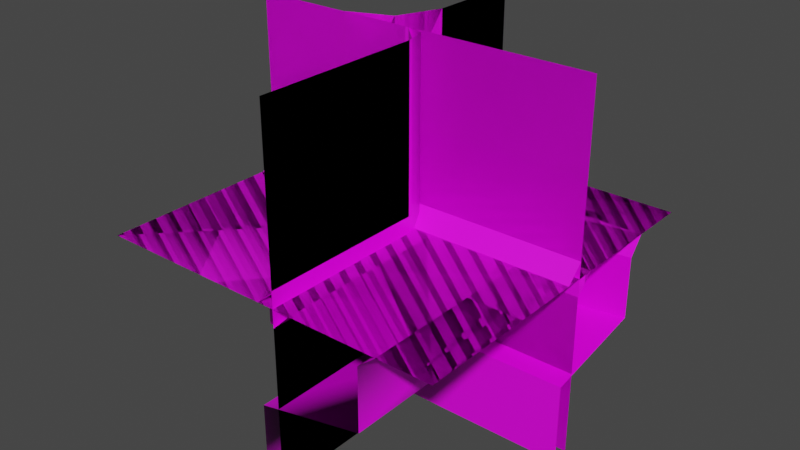 # Source: tiles.blend  (saved by Blender 2.90.8; exported with 4.5.12 LTS)
import bpy
from mathutils import Matrix  # noqa: F401  (used for matrix-valued properties, if any)

bpy.ops.wm.read_factory_settings(use_empty=True)
scene = bpy.context.scene
scene.name = 'Scene'

# ---- collections
col_cliff = bpy.data.collections.new('Cliff'); scene.collection.children.link(col_cliff)
col_beach = bpy.data.collections.new('Beach'); scene.collection.children.link(col_beach)
col_connections = bpy.data.collections.new('Connections'); scene.collection.children.link(col_connections)

# ---- images (referenced by path relative to the original .blend; pixels are not part of the script)
import os
ASSET_DIR = os.environ.get("B2B_ASSET_DIR", "")  # directory of the original .blend (textures are referenced by path, not embedded)
HERE = os.path.dirname(os.path.abspath(__file__))  # packed textures are extracted next to this script under _unpacked/

def load_image(name, relpath, width, height, colorspace="sRGB"):
    """Load a texture the original file referenced (path relative to the .blend, or extracted next to this script)."""
    p = next((c for c in (os.path.join(HERE, relpath), os.path.join(ASSET_DIR, relpath)) if relpath and os.path.exists(c)), "")
    if p:
        img = bpy.data.images.load(p, check_existing=True)
        img.name = name
    else:  # same state as the original file: an image datablock whose file is absent (Cycles renders it pink)
        img = bpy.data.images.new(name, width, height)
        img.source = "FILE"
        img.filepath = "//" + (relpath or name)
    img.colorspace_settings.name = colorspace
    return img
img_palette_png = load_image('palette.png', 'palette.png', 1024, 1024, 'sRGB')
img_palette_png_008 = load_image('palette.png.008', 'palette.png', 1024, 1024, 'sRGB')
img_palette_png_010 = load_image('palette.png.010', 'palette.png', 1024, 1024, 'sRGB')
img_palette_png_011 = load_image('palette.png.011', 'palette.png', 1024, 1024, 'sRGB')
img_palette_png_013 = load_image('palette.png.013', 'palette.png', 1024, 1024, 'sRGB')
img_palette_png_012 = load_image('palette.png.012', 'palette.png', 1024, 1024, 'sRGB')
img_palette_png_016 = load_image('palette.png.016', 'palette.png', 1024, 1024, 'sRGB')
img_palette_png_017 = load_image('palette.png.017', 'palette.png', 1024, 1024, 'sRGB')
img_palette_png_020 = load_image('palette.png.020', 'palette.png', 1024, 1024, 'sRGB')
img_palette_png_021 = load_image('palette.png.021', 'palette.png', 1024, 1024, 'sRGB')
img_palette_png_019 = load_image('palette.png.019', 'palette.png', 1024, 1024, 'sRGB')
img_palette_png_018 = load_image('palette.png.018', 'palette.png', 1024, 1024, 'sRGB')
img_palette_png_001 = load_image('palette.png.001', 'palette.png', 1024, 1024, 'sRGB')
img_palette_png_002 = load_image('palette.png.002', 'palette.png', 1024, 1024, 'sRGB')
img_palette_png_003 = load_image('palette.png.003', 'palette.png', 1024, 1024, 'sRGB')
img_palette_png_004 = load_image('palette.png.004', 'palette.png', 1024, 1024, 'sRGB')
img_palette_png_005 = load_image('palette.png.005', 'palette.png', 1024, 1024, 'sRGB')
img_palette_png_007 = load_image('palette.png.007', 'palette.png', 1024, 1024, 'sRGB')
img_palette_png_006 = load_image('palette.png.006', 'palette.png', 1024, 1024, 'sRGB')

# ---- materials (node trees are filled in below, after node groups)
mat_material_001 = bpy.data.materials.new('Material.001')
mat_material_001.use_transparent_shadow = False
mat_material_002 = bpy.data.materials.new('Material.002')
mat_material_002.use_transparent_shadow = False
mat_material_004 = bpy.data.materials.new('Material.004')
mat_material_004.use_transparent_shadow = False
mat_material_005 = bpy.data.materials.new('Material.005')
mat_material_005.use_transparent_shadow = False
mat_material_012 = bpy.data.materials.new('Material.012')
mat_material_012.use_transparent_shadow = False
mat_material_014 = bpy.data.materials.new('Material.014')
mat_material_014.use_transparent_shadow = False
mat_material_015 = bpy.data.materials.new('Material.015')
mat_material_015.use_transparent_shadow = False
mat_material_017 = bpy.data.materials.new('Material.017')
mat_material_017.use_transparent_shadow = False
mat_material_016 = bpy.data.materials.new('Material.016')
mat_material_016.use_transparent_shadow = False
mat_material_020 = bpy.data.materials.new('Material.020')
mat_material_020.use_transparent_shadow = False
mat_material_021 = bpy.data.materials.new('Material.021')
mat_material_021.use_transparent_shadow = False
mat_material_024 = bpy.data.materials.new('Material.024')
mat_material_024.use_transparent_shadow = False
mat_material_025 = bpy.data.materials.new('Material.025')
mat_material_025.use_transparent_shadow = False
mat_material_023 = bpy.data.materials.new('Material.023')
mat_material_023.use_transparent_shadow = False
mat_material_022 = bpy.data.materials.new('Material.022')
mat_material_022.use_transparent_shadow = False
mat_material_003 = bpy.data.materials.new('Material.003')
mat_material_003.use_transparent_shadow = False
mat_material_006 = bpy.data.materials.new('Material.006')
mat_material_006.use_transparent_shadow = False
mat_material_007 = bpy.data.materials.new('Material.007')
mat_material_007.use_transparent_shadow = False
mat_material_008 = bpy.data.materials.new('Material.008')
mat_material_008.use_transparent_shadow = False
mat_material_009 = bpy.data.materials.new('Material.009')
mat_material_009.use_transparent_shadow = False
mat_material_011 = bpy.data.materials.new('Material.011')
mat_material_011.use_transparent_shadow = False
mat_material_010 = bpy.data.materials.new('Material.010')
mat_material_010.use_transparent_shadow = False

# ---- material node trees
mat_material_001.use_nodes = True; mat_material_001.node_tree.nodes.clear()
_N = mat_material_001.node_tree.nodes; _L = mat_material_001.node_tree.links
n0 = _N.new('ShaderNodeOutputMaterial'); n0.name = 'Material Output'; n0.location = (300, 300)
n1 = _N.new('ShaderNodeBsdfPrincipled'); n1.name = 'Principled BSDF'; n1.location = (-28, 413)
n1.distribution = 'GGX'
n1.subsurface_method = 'BURLEY'
n1.inputs[3].default_value = 1.45
n1.inputs[27].default_value = (0.0, 0.0, 0.0, 1.0)
n1.inputs[28].default_value = 1.0
n2 = _N.new('ShaderNodeTexImage'); n2.name = 'Image Texture'; n2.location = (-362, 383)
n2.image = img_palette_png
_L.new(n1.outputs[0], n0.inputs[0])
_L.new(n2.outputs[0], n1.inputs[0])
n0.is_active_output = True
mat_material_002.use_nodes = True; mat_material_002.node_tree.nodes.clear()
_N = mat_material_002.node_tree.nodes; _L = mat_material_002.node_tree.links
n0 = _N.new('ShaderNodeBsdfPrincipled'); n0.name = 'Principled BSDF'; n0.location = (10, 300)
n0.distribution = 'GGX'
n0.subsurface_method = 'BURLEY'
n0.inputs[2].default_value = 0.4
n0.inputs[3].default_value = 1.45
n0.inputs[27].default_value = (0.0, 0.0, 0.0, 1.0)
n0.inputs[28].default_value = 1.0
n1 = _N.new('ShaderNodeOutputMaterial'); n1.name = 'Material Output'; n1.location = (300, 300)
n2 = _N.new('ShaderNodeTexImage'); n2.name = 'Image Texture'; n2.location = (-275, 299)
n2.image = img_palette_png
_L.new(n0.outputs[0], n1.inputs[0])
_L.new(n2.outputs[0], n0.inputs[0])
n1.is_active_output = True
mat_material_004.use_nodes = True; mat_material_004.node_tree.nodes.clear()
_N = mat_material_004.node_tree.nodes; _L = mat_material_004.node_tree.links
n0 = _N.new('ShaderNodeBsdfPrincipled'); n0.name = 'Principled BSDF'; n0.location = (10, 300)
n0.distribution = 'GGX'
n0.subsurface_method = 'BURLEY'
n0.inputs[2].default_value = 0.4
n0.inputs[3].default_value = 1.45
n0.inputs[27].default_value = (0.0, 0.0, 0.0, 1.0)
n0.inputs[28].default_value = 1.0
n1 = _N.new('ShaderNodeOutputMaterial'); n1.name = 'Material Output'; n1.location = (300, 300)
n2 = _N.new('ShaderNodeTexImage'); n2.name = 'Image Texture'; n2.location = (-297, 294)
n2.image = img_palette_png
_L.new(n0.outputs[0], n1.inputs[0])
_L.new(n2.outputs[0], n0.inputs[0])
n1.is_active_output = True
mat_material_005.use_nodes = True; mat_material_005.node_tree.nodes.clear()
_N = mat_material_005.node_tree.nodes; _L = mat_material_005.node_tree.links
n0 = _N.new('ShaderNodeBsdfPrincipled'); n0.name = 'Principled BSDF'; n0.location = (10, 300)
n0.distribution = 'GGX'
n0.subsurface_method = 'BURLEY'
n0.inputs[2].default_value = 0.4
n0.inputs[3].default_value = 1.45
n0.inputs[27].default_value = (0.0, 0.0, 0.0, 1.0)
n0.inputs[28].default_value = 1.0
n1 = _N.new('ShaderNodeOutputMaterial'); n1.name = 'Material Output'; n1.location = (300, 300)
n2 = _N.new('ShaderNodeTexImage'); n2.name = 'Image Texture'; n2.location = (-312, 330)
n2.image = img_palette_png
_L.new(n0.outputs[0], n1.inputs[0])
_L.new(n2.outputs[0], n0.inputs[0])
n1.is_active_output = True
mat_material_012.use_nodes = True; mat_material_012.node_tree.nodes.clear()
_N = mat_material_012.node_tree.nodes; _L = mat_material_012.node_tree.links
n0 = _N.new('ShaderNodeBsdfPrincipled'); n0.name = 'Principled BSDF'; n0.location = (10, 300)
n0.distribution = 'GGX'
n0.subsurface_method = 'BURLEY'
n0.inputs[2].default_value = 0.4
n0.inputs[3].default_value = 1.45
n0.inputs[27].default_value = (0.0, 0.0, 0.0, 1.0)
n0.inputs[28].default_value = 1.0
n1 = _N.new('ShaderNodeOutputMaterial'); n1.name = 'Material Output'; n1.location = (300, 300)
n2 = _N.new('ShaderNodeTexImage'); n2.name = 'Image Texture'; n2.location = (-275, 299)
n2.image = img_palette_png_008
_L.new(n0.outputs[0], n1.inputs[0])
_L.new(n2.outputs[0], n0.inputs[0])
n1.is_active_output = True
mat_material_014.use_nodes = True; mat_material_014.node_tree.nodes.clear()
_N = mat_material_014.node_tree.nodes; _L = mat_material_014.node_tree.links
n0 = _N.new('ShaderNodeBsdfPrincipled'); n0.name = 'Principled BSDF'; n0.location = (10, 300)
n0.distribution = 'GGX'
n0.subsurface_method = 'BURLEY'
n0.inputs[2].default_value = 0.4
n0.inputs[3].default_value = 1.45
n0.inputs[27].default_value = (0.0, 0.0, 0.0, 1.0)
n0.inputs[28].default_value = 1.0
n1 = _N.new('ShaderNodeOutputMaterial'); n1.name = 'Material Output'; n1.location = (300, 300)
n2 = _N.new('ShaderNodeTexImage'); n2.name = 'Image Texture'; n2.location = (-312, 330)
n2.image = img_palette_png_010
_L.new(n0.outputs[0], n1.inputs[0])
_L.new(n2.outputs[0], n0.inputs[0])
n1.is_active_output = True
mat_material_015.use_nodes = True; mat_material_015.node_tree.nodes.clear()
_N = mat_material_015.node_tree.nodes; _L = mat_material_015.node_tree.links
n0 = _N.new('ShaderNodeBsdfPrincipled'); n0.name = 'Principled BSDF'; n0.location = (10, 300)
n0.distribution = 'GGX'
n0.subsurface_method = 'BURLEY'
n0.inputs[2].default_value = 0.4
n0.inputs[3].default_value = 1.45
n0.inputs[27].default_value = (0.0, 0.0, 0.0, 1.0)
n0.inputs[28].default_value = 1.0
n1 = _N.new('ShaderNodeOutputMaterial'); n1.name = 'Material Output'; n1.location = (300, 300)
n2 = _N.new('ShaderNodeTexImage'); n2.name = 'Image Texture'; n2.location = (-297, 294)
n2.image = img_palette_png_011
_L.new(n0.outputs[0], n1.inputs[0])
_L.new(n2.outputs[0], n0.inputs[0])
n1.is_active_output = True
mat_material_017.use_nodes = True; mat_material_017.node_tree.nodes.clear()
_N = mat_material_017.node_tree.nodes; _L = mat_material_017.node_tree.links
n0 = _N.new('ShaderNodeOutputMaterial'); n0.name = 'Material Output'; n0.location = (300, 300)
n1 = _N.new('ShaderNodeBsdfPrincipled'); n1.name = 'Principled BSDF'; n1.location = (-28, 413)
n1.distribution = 'GGX'
n1.subsurface_method = 'BURLEY'
n1.inputs[3].default_value = 1.45
n1.inputs[27].default_value = (0.0, 0.0, 0.0, 1.0)
n1.inputs[28].default_value = 1.0
n2 = _N.new('ShaderNodeTexImage'); n2.name = 'Image Texture'; n2.location = (-362, 383)
n2.image = img_palette_png_013
_L.new(n1.outputs[0], n0.inputs[0])
_L.new(n2.outputs[0], n1.inputs[0])
n0.is_active_output = True
mat_material_016.use_nodes = True; mat_material_016.node_tree.nodes.clear()
_N = mat_material_016.node_tree.nodes; _L = mat_material_016.node_tree.links
n0 = _N.new('ShaderNodeBsdfPrincipled'); n0.name = 'Principled BSDF'; n0.location = (10, 300)
n0.distribution = 'GGX'
n0.subsurface_method = 'BURLEY'
n0.inputs[2].default_value = 0.4
n0.inputs[3].default_value = 1.45
n0.inputs[27].default_value = (0.0, 0.0, 0.0, 1.0)
n0.inputs[28].default_value = 1.0
n1 = _N.new('ShaderNodeOutputMaterial'); n1.name = 'Material Output'; n1.location = (300, 300)
n2 = _N.new('ShaderNodeTexImage'); n2.name = 'Image Texture'; n2.location = (-275, 299)
n2.image = img_palette_png_012
_L.new(n0.outputs[0], n1.inputs[0])
_L.new(n2.outputs[0], n0.inputs[0])
n1.is_active_output = True
mat_material_020.use_nodes = True; mat_material_020.node_tree.nodes.clear()
_N = mat_material_020.node_tree.nodes; _L = mat_material_020.node_tree.links
n0 = _N.new('ShaderNodeOutputMaterial'); n0.name = 'Material Output'; n0.location = (300, 300)
n1 = _N.new('ShaderNodeBsdfPrincipled'); n1.name = 'Principled BSDF'; n1.location = (-28, 413)
n1.distribution = 'GGX'
n1.subsurface_method = 'BURLEY'
n1.inputs[3].default_value = 1.45
n1.inputs[27].default_value = (0.0, 0.0, 0.0, 1.0)
n1.inputs[28].default_value = 1.0
n2 = _N.new('ShaderNodeTexImage'); n2.name = 'Image Texture'; n2.location = (-362, 383)
n2.image = img_palette_png_016
_L.new(n1.outputs[0], n0.inputs[0])
_L.new(n2.outputs[0], n1.inputs[0])
n0.is_active_output = True
mat_material_021.use_nodes = True; mat_material_021.node_tree.nodes.clear()
_N = mat_material_021.node_tree.nodes; _L = mat_material_021.node_tree.links
n0 = _N.new('ShaderNodeBsdfPrincipled'); n0.name = 'Principled BSDF'; n0.location = (10, 300)
n0.distribution = 'GGX'
n0.subsurface_method = 'BURLEY'
n0.inputs[2].default_value = 0.4
n0.inputs[3].default_value = 1.45
n0.inputs[27].default_value = (0.0, 0.0, 0.0, 1.0)
n0.inputs[28].default_value = 1.0
n1 = _N.new('ShaderNodeOutputMaterial'); n1.name = 'Material Output'; n1.location = (300, 300)
n2 = _N.new('ShaderNodeTexImage'); n2.name = 'Image Texture'; n2.location = (-275, 299)
n2.image = img_palette_png_017
_L.new(n0.outputs[0], n1.inputs[0])
_L.new(n2.outputs[0], n0.inputs[0])
n1.is_active_output = True
mat_material_024.use_nodes = True; mat_material_024.node_tree.nodes.clear()
_N = mat_material_024.node_tree.nodes; _L = mat_material_024.node_tree.links
n0 = _N.new('ShaderNodeOutputMaterial'); n0.name = 'Material Output'; n0.location = (300, 300)
n1 = _N.new('ShaderNodeBsdfPrincipled'); n1.name = 'Principled BSDF'; n1.location = (-28, 413)
n1.distribution = 'GGX'
n1.subsurface_method = 'BURLEY'
n1.inputs[3].default_value = 1.45
n1.inputs[27].default_value = (0.0, 0.0, 0.0, 1.0)
n1.inputs[28].default_value = 1.0
n2 = _N.new('ShaderNodeTexImage'); n2.name = 'Image Texture'; n2.location = (-362, 383)
n2.image = img_palette_png_020
_L.new(n1.outputs[0], n0.inputs[0])
_L.new(n2.outputs[0], n1.inputs[0])
n0.is_active_output = True
mat_material_025.use_nodes = True; mat_material_025.node_tree.nodes.clear()
_N = mat_material_025.node_tree.nodes; _L = mat_material_025.node_tree.links
n0 = _N.new('ShaderNodeBsdfPrincipled'); n0.name = 'Principled BSDF'; n0.location = (10, 300)
n0.distribution = 'GGX'
n0.subsurface_method = 'BURLEY'
n0.inputs[2].default_value = 0.4
n0.inputs[3].default_value = 1.45
n0.inputs[27].default_value = (0.0, 0.0, 0.0, 1.0)
n0.inputs[28].default_value = 1.0
n1 = _N.new('ShaderNodeOutputMaterial'); n1.name = 'Material Output'; n1.location = (300, 300)
n2 = _N.new('ShaderNodeTexImage'); n2.name = 'Image Texture'; n2.location = (-275, 299)
n2.image = img_palette_png_021
_L.new(n0.outputs[0], n1.inputs[0])
_L.new(n2.outputs[0], n0.inputs[0])
n1.is_active_output = True
mat_material_023.use_nodes = True; mat_material_023.node_tree.nodes.clear()
_N = mat_material_023.node_tree.nodes; _L = mat_material_023.node_tree.links
n0 = _N.new('ShaderNodeOutputMaterial'); n0.name = 'Material Output'; n0.location = (300, 300)
n1 = _N.new('ShaderNodeBsdfPrincipled'); n1.name = 'Principled BSDF'; n1.location = (-28, 413)
n1.distribution = 'GGX'
n1.subsurface_method = 'BURLEY'
n1.inputs[3].default_value = 1.45
n1.inputs[27].default_value = (0.0, 0.0, 0.0, 1.0)
n1.inputs[28].default_value = 1.0
n2 = _N.new('ShaderNodeTexImage'); n2.name = 'Image Texture'; n2.location = (-362, 383)
n2.image = img_palette_png_019
_L.new(n1.outputs[0], n0.inputs[0])
_L.new(n2.outputs[0], n1.inputs[0])
n0.is_active_output = True
mat_material_022.use_nodes = True; mat_material_022.node_tree.nodes.clear()
_N = mat_material_022.node_tree.nodes; _L = mat_material_022.node_tree.links
n0 = _N.new('ShaderNodeBsdfPrincipled'); n0.name = 'Principled BSDF'; n0.location = (10, 300)
n0.distribution = 'GGX'
n0.subsurface_method = 'BURLEY'
n0.inputs[2].default_value = 0.4
n0.inputs[3].default_value = 1.45
n0.inputs[27].default_value = (0.0, 0.0, 0.0, 1.0)
n0.inputs[28].default_value = 1.0
n1 = _N.new('ShaderNodeOutputMaterial'); n1.name = 'Material Output'; n1.location = (300, 300)
n2 = _N.new('ShaderNodeTexImage'); n2.name = 'Image Texture'; n2.location = (-275, 299)
n2.image = img_palette_png_018
_L.new(n0.outputs[0], n1.inputs[0])
_L.new(n2.outputs[0], n0.inputs[0])
n1.is_active_output = True
mat_material_003.use_nodes = True; mat_material_003.node_tree.nodes.clear()
_N = mat_material_003.node_tree.nodes; _L = mat_material_003.node_tree.links
n0 = _N.new('ShaderNodeBsdfPrincipled'); n0.name = 'Principled BSDF'; n0.location = (10, 300)
n0.distribution = 'GGX'
n0.subsurface_method = 'BURLEY'
n0.inputs[2].default_value = 0.4
n0.inputs[3].default_value = 1.45
n0.inputs[27].default_value = (0.0, 0.0, 0.0, 1.0)
n0.inputs[28].default_value = 1.0
n1 = _N.new('ShaderNodeOutputMaterial'); n1.name = 'Material Output'; n1.location = (300, 300)
n2 = _N.new('ShaderNodeTexImage'); n2.name = 'Image Texture'; n2.location = (-275, 299)
n2.image = img_palette_png_001
_L.new(n0.outputs[0], n1.inputs[0])
_L.new(n2.outputs[0], n0.inputs[0])
n1.is_active_output = True
mat_material_006.use_nodes = True; mat_material_006.node_tree.nodes.clear()
_N = mat_material_006.node_tree.nodes; _L = mat_material_006.node_tree.links
n0 = _N.new('ShaderNodeBsdfPrincipled'); n0.name = 'Principled BSDF'; n0.location = (10, 300)
n0.distribution = 'GGX'
n0.subsurface_method = 'BURLEY'
n0.inputs[2].default_value = 0.4
n0.inputs[3].default_value = 1.45
n0.inputs[27].default_value = (0.0, 0.0, 0.0, 1.0)
n0.inputs[28].default_value = 1.0
n1 = _N.new('ShaderNodeOutputMaterial'); n1.name = 'Material Output'; n1.location = (300, 300)
n2 = _N.new('ShaderNodeTexImage'); n2.name = 'Image Texture'; n2.location = (-275, 299)
n2.image = img_palette_png_002
_L.new(n0.outputs[0], n1.inputs[0])
_L.new(n2.outputs[0], n0.inputs[0])
n1.is_active_output = True
mat_material_007.use_nodes = True; mat_material_007.node_tree.nodes.clear()
_N = mat_material_007.node_tree.nodes; _L = mat_material_007.node_tree.links
n0 = _N.new('ShaderNodeOutputMaterial'); n0.name = 'Material Output'; n0.location = (300, 300)
n1 = _N.new('ShaderNodeBsdfPrincipled'); n1.name = 'Principled BSDF'; n1.location = (10, 300)
n1.distribution = 'GGX'
n1.subsurface_method = 'BURLEY'
n1.inputs[2].default_value = 0.4
n1.inputs[3].default_value = 1.45
n1.inputs[27].default_value = (0.0, 0.0, 0.0, 1.0)
n1.inputs[28].default_value = 1.0
n2 = _N.new('ShaderNodeTexImage'); n2.name = 'Image Texture'; n2.location = (-275, 299)
n2.image = img_palette_png_003
_L.new(n1.outputs[0], n0.inputs[0])
_L.new(n2.outputs[0], n1.inputs[0])
n0.is_active_output = True
mat_material_008.use_nodes = True; mat_material_008.node_tree.nodes.clear()
_N = mat_material_008.node_tree.nodes; _L = mat_material_008.node_tree.links
n0 = _N.new('ShaderNodeOutputMaterial'); n0.name = 'Material Output'; n0.location = (300, 300)
n1 = _N.new('ShaderNodeBsdfPrincipled'); n1.name = 'Principled BSDF'; n1.location = (10, 300)
n1.distribution = 'GGX'
n1.subsurface_method = 'BURLEY'
n1.inputs[2].default_value = 0.4
n1.inputs[3].default_value = 1.45
n1.inputs[27].default_value = (0.0, 0.0, 0.0, 1.0)
n1.inputs[28].default_value = 1.0
n2 = _N.new('ShaderNodeTexImage'); n2.name = 'Image Texture'; n2.location = (-275, 299)
n2.image = img_palette_png_004
_L.new(n1.outputs[0], n0.inputs[0])
_L.new(n2.outputs[0], n1.inputs[0])
n0.is_active_output = True
mat_material_009.use_nodes = True; mat_material_009.node_tree.nodes.clear()
_N = mat_material_009.node_tree.nodes; _L = mat_material_009.node_tree.links
n0 = _N.new('ShaderNodeBsdfPrincipled'); n0.name = 'Principled BSDF'; n0.location = (10, 300)
n0.distribution = 'GGX'
n0.subsurface_method = 'BURLEY'
n0.inputs[2].default_value = 0.4
n0.inputs[3].default_value = 1.45
n0.inputs[27].default_value = (0.0, 0.0, 0.0, 1.0)
n0.inputs[28].default_value = 1.0
n1 = _N.new('ShaderNodeOutputMaterial'); n1.name = 'Material Output'; n1.location = (300, 300)
n2 = _N.new('ShaderNodeTexImage'); n2.name = 'Image Texture'; n2.location = (-275, 299)
n2.image = img_palette_png_005
_L.new(n0.outputs[0], n1.inputs[0])
_L.new(n2.outputs[0], n0.inputs[0])
n1.is_active_output = True
mat_material_011.use_nodes = True; mat_material_011.node_tree.nodes.clear()
_N = mat_material_011.node_tree.nodes; _L = mat_material_011.node_tree.links
n0 = _N.new('ShaderNodeOutputMaterial'); n0.name = 'Material Output'; n0.location = (300, 300)
n1 = _N.new('ShaderNodeBsdfPrincipled'); n1.name = 'Principled BSDF'; n1.location = (10, 300)
n1.distribution = 'GGX'
n1.subsurface_method = 'BURLEY'
n1.inputs[2].default_value = 0.4
n1.inputs[3].default_value = 1.45
n1.inputs[27].default_value = (0.0, 0.0, 0.0, 1.0)
n1.inputs[28].default_value = 1.0
n2 = _N.new('ShaderNodeTexImage'); n2.name = 'Image Texture'; n2.location = (-275, 299)
n2.image = img_palette_png_007
_L.new(n1.outputs[0], n0.inputs[0])
_L.new(n2.outputs[0], n1.inputs[0])
n0.is_active_output = True
mat_material_010.use_nodes = True; mat_material_010.node_tree.nodes.clear()
_N = mat_material_010.node_tree.nodes; _L = mat_material_010.node_tree.links
n0 = _N.new('ShaderNodeBsdfPrincipled'); n0.name = 'Principled BSDF'; n0.location = (10, 300)
n0.distribution = 'GGX'
n0.subsurface_method = 'BURLEY'
n0.inputs[2].default_value = 0.4
n0.inputs[3].default_value = 1.45
n0.inputs[27].default_value = (0.0, 0.0, 0.0, 1.0)
n0.inputs[28].default_value = 1.0
n1 = _N.new('ShaderNodeOutputMaterial'); n1.name = 'Material Output'; n1.location = (300, 300)
n2 = _N.new('ShaderNodeTexImage'); n2.name = 'Image Texture'; n2.location = (-275, 299)
n2.image = img_palette_png_006
_L.new(n0.outputs[0], n1.inputs[0])
_L.new(n2.outputs[0], n0.inputs[0])
n1.is_active_output = True

# ---- world
world_world = bpy.data.worlds.new('World'); scene.world = world_world
world_world.use_nodes = True; world_world.node_tree.nodes.clear()
_N = world_world.node_tree.nodes; _L = world_world.node_tree.links
n0 = _N.new('ShaderNodeOutputWorld'); n0.name = 'World Output'; n0.location = (300, 300)
n1 = _N.new('ShaderNodeBackground'); n1.name = 'Background'; n1.location = (10, 300)
n1.inputs[0].default_value = (0.05088, 0.05088, 0.05088, 1.0)
_L.new(n1.outputs[0], n0.inputs[0])
n0.is_active_output = True
world_world.color = (0.05088, 0.05088, 0.05088)
world_world.use_sun_shadow = False
world_world.sun_shadow_jitter_overblur = 0.0

# ---- meshes
me_cube = bpy.data.meshes.new('Cube')
me_cube.from_pydata([], [], [])
_uv = me_cube.uv_layers.new(name='UVMap')
_uv.uv.foreach_set('vector', [])
me_cube.use_remesh_fix_poles = True
me_cube.use_remesh_preserve_attributes = False
me_cube.use_mirror_vertex_groups = False
me_cube.update()
me_cube_001 = bpy.data.meshes.new('Cube.001')
me_cube_001.from_pydata([(0.0, 0.0, 0.0), (-1.0, 0.0, 0.0), (-1.0, 0.0, 1.0), (0.0, 0.0, 1.0), (1.0, 0.0, 0.0), (1.0, 0.0, 1.0), (1.0, 0.0, -1.0), (0.0, 0.0, -1.0), (-1.0, 0.0, -1.0)], [], [(0, 1, 2, 3), (4, 0, 3, 5), (6, 7, 0, 4), (7, 8, 1, 0)])
me_cube_001.polygons.foreach_set('use_smooth', [True] * 4)
_uv = me_cube_001.uv_layers.new(name='UVMap')
_uv.uv.foreach_set('vector', [0.06043, 0.9377, 0.07124, 0.9377, 0.07124, 0.9486, 0.06043, 0.9486, 0.04962, 0.9377, 0.06043, 0.9377, 0.06043, 0.9486, 0.04962, 0.9486, 0.04962, 0.9269, 0.06043, 0.9269, 0.06043, 0.9377, 0.04962, 0.9377, 0.06043, 0.9269, 0.07124, 0.9269, 0.07124, 0.9377, 0.06043, 0.9377])
me_cube_001.materials.append(mat_material_001)
me_cube_001.use_remesh_fix_poles = True
me_cube_001.use_remesh_preserve_attributes = False
me_cube_001.use_mirror_vertex_groups = False
me_cube_001.update()
me_cube_001.normals_split_custom_set([tuple(v) for v in zip(*[iter([0.0, 1.0, 0.0, 0.0, 1.0, 0.0, 0.0, 1.0, 0.0, 0.0, 1.0, 0.0, 0.0, 1.0, 0.0, 0.0, 1.0, 0.0, 0.0, 1.0, 0.0, 0.0, 1.0, 0.0, 0.0, 1.0, 0.0, 0.0, 1.0, 0.0, 0.0, 1.0, 0.0, 0.0, 1.0, 0.0, 0.0, 1.0, 0.0, 0.0, 1.0, 0.0, 0.0, 1.0, 0.0, 0.0, 1.0, 0.0])] * 3)])
me_cube_002 = bpy.data.meshes.new('Cube.002')
me_cube_002.from_pydata([(-0.2, -1.0, -0.2), (-0.1, -1.0, -1.0), (-1.0, -1.421e-14, -1.0), (-1.0, -1.0, -0.1), (-0.2, -1.0, -0.2), (-0.2, -1.448e-07, -1.0), (-0.1, -0.1, -1.0), (-0.3, -3.077e-08, -0.3), (-0.2, -0.1, -0.2), (-1.0, -0.1, -0.1), (-1.0, 1.303e-07, -0.2), (-0.1, -1.0, -0.45), (-0.45, -1.0, -0.1), (-0.15, -0.05, -1.0), (-0.2, -6.336e-08, -0.5), (-0.25, -0.05, -0.25), (-0.1, -0.1, -0.45), (-0.5, 5.793e-08, -0.2), (-1.0, -0.05, -0.15), (-0.45, -0.1, -0.1), (-0.1, -0.55, -1.0), (-0.2, -0.55, -0.2), (-0.2, -0.55, -0.2), (-1.0, -0.55, -0.1), (-0.1, -0.55, -0.45), (-0.475, -0.05, -0.15), (-0.15, -0.05, -0.475), (-0.45, -0.55, -0.1)], [], [(14, 17, 7), (27, 23, 3, 12), (26, 15, 8, 16), (25, 18, 9, 19), (24, 21, 0, 11), (20, 24, 11, 1), (6, 16, 24, 20), (16, 8, 21, 24), (15, 25, 19, 8), (7, 17, 25, 15), (17, 10, 18, 25), (13, 26, 16, 6), (5, 14, 26, 13), (14, 7, 15, 26), (22, 27, 12, 4), (8, 19, 27, 22), (19, 9, 23, 27), (2, 10, 17, 14, 5)])
me_cube_002.polygons.foreach_set('use_smooth', [True] * 18)
_k = set([(5, 14), (6, 16), (7, 14), (7, 17), (8, 16), (8, 19), (9, 19), (10, 17)])
me_cube_002.attributes.new('sharp_edge', 'BOOLEAN', 'EDGE').data.foreach_set('value', [ (min(e.vertices), max(e.vertices)) in _k for e in me_cube_002.edges])
_uv = me_cube_002.uv_layers.new(name='UVMap')
_uv.uv.foreach_set('vector', [0.06686, 0.9441, 0.07887, 0.9321, 0.07887, 0.9441, 0.1912, 0.9307, 0.1912, 0.9172, 0.1912, 0.9172, 0.1912, 0.9307, 0.0574, 0.9401, 0.07016, 0.9401, 0.07166, 0.9401, 0.05815, 0.9401, 0.08037, 0.9328, 0.08037, 0.9201, 0.08187, 0.9201, 0.08187, 0.9336, 0.1777, 0.9442, 0.1912, 0.9442, 0.1912, 0.9442, 0.1777, 0.9442, 0.1642, 0.9442, 0.1777, 0.9442, 0.1777, 0.9442, 0.1642, 0.9442, 0.1642, 0.9442, 0.1777, 0.9442, 0.1777, 0.9442, 0.1642, 0.9442, 0.1777, 0.9442, 0.1912, 0.9442, 0.1912, 0.9442, 0.1777, 0.9442, 0.08037, 0.9456, 0.08037, 0.9328, 0.08187, 0.9336, 0.08187, 0.9471, 0.07887, 0.9441, 0.07887, 0.9321, 0.08037, 0.9328, 0.08037, 0.9456, 0.07887, 0.9321, 0.07887, 0.9201, 0.08037, 0.9201, 0.08037, 0.9328, 0.04464, 0.9401, 0.0574, 0.9401, 0.05815, 0.9401, 0.04464, 0.9401, 0.04464, 0.9401, 0.05665, 0.9401, 0.0574, 0.9401, 0.04464, 0.9401, 0.05665, 0.9401, 0.06866, 0.9401, 0.07016, 0.9401, 0.0574, 0.9401, 0.1912, 0.9442, 0.1912, 0.9307, 0.1912, 0.9307, 0.1912, 0.9442, 0.1912, 0.9442, 0.1912, 0.9307, 0.1912, 0.9307, 0.1912, 0.9442, 0.1912, 0.9307, 0.1912, 0.9172, 0.1912, 0.9172, 0.1912, 0.9307, 0.05485, 0.9201, 0.07887, 0.9201, 0.07887, 0.9321, 0.06686, 0.9441, 0.05485, 0.9441])
me_cube_002.materials.append(mat_material_002)
me_cube_002.use_remesh_fix_poles = True
me_cube_002.use_remesh_preserve_attributes = False
me_cube_002.use_mirror_vertex_groups = False
me_cube_002.update()
me_cube_002.normals_split_custom_set([tuple(v) for v in zip(*[iter([2.133e-07, 1.0, -1.446e-07, 2.133e-07, 1.0, -1.446e-07, 4.827e-07, 1.0, 7.844e-08, 0.1891, 1.397e-07, 0.982, -7.074e-08, 1.821e-07, 1.0, -4.817e-08, 1.325e-07, 1.0, 0.1891, 1.144e-07, 0.982, 0.6503, 0.7483, 0.1306, 0.4299, 0.794, 0.4299, 0.4292, 0.7948, 0.4292, 0.6446, 0.7512, 0.1422, 0.1306, 0.7483, 0.6503, 3.329e-08, 0.7071, 0.7071, 4.901e-09, 0.7071, 0.7071, 0.1422, 0.7512, 0.6446, 0.982, -1.388e-07, 0.1891, 0.9285, -7.686e-08, 0.3714, 0.9285, -6.149e-08, 0.3714, 0.982, -1.309e-07, 0.1891, 1.0, -1.957e-07, 5.419e-08, 0.982, -1.388e-07, 0.1891, 0.982, -1.309e-07, 0.1891, 1.0, -1.957e-07, 1.435e-14, 1.0, -1.957e-07, 1.084e-07, 0.982, -1.466e-07, 0.1891, 0.982, -1.388e-07, 0.1891, 1.0, -1.957e-07, 5.419e-08, 0.982, -1.466e-07, 0.1891, 0.9285, -9.224e-08, 0.3714, 0.9285, -7.686e-08, 0.3714, 0.982, -1.388e-07, 0.1891, 0.4299, 0.794, 0.4299, 0.1306, 0.7483, 0.6503, 0.1422, 0.7512, 0.6446, 0.4292, 0.7948, 0.4292, 0.4309, 0.7929, 0.4309, 0.123, 0.7463, 0.6541, 0.1306, 0.7483, 0.6503, 0.4299, 0.794, 0.4299, 0.123, 0.7463, 0.6541, 6.168e-08, 0.7071, 0.7071, 3.329e-08, 0.7071, 0.7071, 0.1306, 0.7483, 0.6503, 0.7071, 0.7071, -1.088e-07, 0.6503, 0.7483, 0.1306, 0.6446, 0.7512, 0.1422, 0.7071, 0.7071, -8.331e-08, 0.7071, 0.7071, -1.343e-07, 0.6541, 0.7463, 0.123, 0.6503, 0.7483, 0.1306, 0.7071, 0.7071, -1.088e-07, 0.6541, 0.7463, 0.123, 0.4309, 0.7929, 0.4309, 0.4299, 0.794, 0.4299, 0.6503, 0.7483, 0.1306, 0.3714, 9.224e-08, 0.9285, 0.1891, 1.397e-07, 0.982, 0.1891, 1.144e-07, 0.982, 0.3714, 9.224e-08, 0.9285, 0.3714, 9.224e-08, 0.9285, 0.1891, 1.65e-07, 0.982, 0.1891, 1.397e-07, 0.982, 0.3714, 9.224e-08, 0.9285, 0.1891, 1.65e-07, 0.982, -9.332e-08, 2.318e-07, 1.0, -7.074e-08, 1.821e-07, 1.0, 0.1891, 1.397e-07, 0.982, 1.765e-07, 1.0, -1.751e-07, 1.765e-07, 1.0, -1.751e-07, 2.133e-07, 1.0, -1.446e-07, 2.133e-07, 1.0, -1.446e-07, 1.765e-07, 1.0, -1.751e-07])] * 3)])
me_cube_004 = bpy.data.meshes.new('Cube.004')
me_cube_004.from_pydata([(0.07, -1.0, -0.07), (0.1, -1.0, 1.0), (1.0, -1.629e-07, 5.96e-08), (1.0, 1.421e-14, 1.0), (1.0, -3.258e-07, -1.0), (5.96e-08, -1.629e-07, -1.0), (-1.0, -1.421e-14, -1.0), (-1.0, -1.0, -0.1), (0.1, -0.5, 1.0), (0.07, -0.5, -0.07), (0.1, -1.0, 0.05), (-1.0, -0.5, -0.1), (-0.05, -1.0, -0.1), (-0.05, -0.5, -0.1), (0.1, -0.5, 0.05), (0.2, 1.448e-07, 1.0), (0.1, -0.1, 1.0), (0.1525, -4.324e-08, -0.1525), (0.07, -0.1, -0.07), (-1.0, -0.1, -0.1), (-1.0, 1.303e-07, -0.2), (0.1, -0.1, 0.05), (0.2, 6.14e-09, 0.03769), (-0.05, -0.1, -0.1), (-0.03769, 2.851e-07, -0.2)], [], [(14, 9, 0, 10), (16, 21, 14, 8), (5, 6, 20, 24, 17), (23, 19, 11, 13), (13, 11, 7, 12), (9, 13, 12, 0), (4, 5, 17, 2), (8, 14, 10, 1), (21, 18, 9, 14), (18, 23, 13, 9), (22, 17, 18, 21), (24, 20, 19, 23), (15, 22, 21, 16), (17, 24, 23, 18), (2, 17, 22, 15, 3)])
me_cube_004.polygons.foreach_set('use_smooth', [True] * 15)
_k = set([(0, 9), (0, 10), (0, 12), (1, 8), (1, 10), (2, 3), (2, 4), (3, 15), (4, 5), (5, 6), (6, 20), (7, 11), (7, 12), (8, 16), (9, 18), (11, 19), (15, 22), (16, 21), (17, 22), (17, 24), (18, 21), (18, 23), (19, 23), (20, 24)])
me_cube_004.attributes.new('sharp_edge', 'BOOLEAN', 'EDGE').data.foreach_set('value', [ (min(e.vertices), max(e.vertices)) in _k for e in me_cube_004.edges])
_uv = me_cube_004.uv_layers.new(name='UVMap')
_uv.uv.foreach_set('vector', [0.1816, 0.9489, 0.1816, 0.941, 0.1816, 0.941, 0.1816, 0.9489, 0.1816, 0.9567, 0.1816, 0.9489, 0.1816, 0.9489, 0.1816, 0.9567, 0.06344, 0.9292, 0.07916, 0.9292, 0.07916, 0.9432, 0.06698, 0.9429, 0.06125, 0.9434, 0.1895, 0.941, 0.1973, 0.941, 0.1973, 0.941, 0.1895, 0.941, 0.1895, 0.941, 0.1973, 0.941, 0.1973, 0.941, 0.1895, 0.941, 0.1816, 0.941, 0.1895, 0.941, 0.1895, 0.941, 0.1816, 0.941, 0.04772, 0.9292, 0.06344, 0.9292, 0.06196, 0.9434, 0.04772, 0.9449, 0.1816, 0.9567, 0.1816, 0.9489, 0.1816, 0.9489, 0.1816, 0.9567, 0.1816, 0.9489, 0.1816, 0.941, 0.1816, 0.941, 0.1816, 0.9489, 0.1816, 0.941, 0.1895, 0.941, 0.1895, 0.941, 0.1816, 0.941, 0.05681, 0.9419, 0.05681, 0.934, 0.05681, 0.934, 0.05681, 0.9419, 0.06468, 0.934, 0.07254, 0.934, 0.07254, 0.934, 0.06468, 0.934, 0.05681, 0.9497, 0.05681, 0.9419, 0.05681, 0.9419, 0.05681, 0.9497, 0.05681, 0.934, 0.06468, 0.934, 0.06468, 0.934, 0.05681, 0.934, 0.04772, 0.9449, 0.06196, 0.9427, 0.06143, 0.9484, 0.06169, 0.9606, 0.04772, 0.9606])
me_cube_004.materials.append(mat_material_004)
me_cube_004.use_remesh_fix_poles = True
me_cube_004.use_remesh_preserve_attributes = False
me_cube_004.use_mirror_vertex_groups = False
me_cube_004.update()
me_cube_004.normals_split_custom_set([tuple(v) for v in zip(*[iter([-0.9925, 1.678e-07, 0.1222, -0.9701, 1.92e-07, 0.2425, -0.9701, 1.958e-07, 0.2425, -0.9925, 2.013e-07, 0.1222, -1.0, 7.843e-08, -4.706e-08, -0.9925, 1.343e-07, 0.1222, -0.9925, 1.678e-07, 0.1222, -1.0, 1.412e-07, -4.313e-08, 1.677e-07, 1.0, -2.806e-07, 1.685e-07, 1.0, -3.713e-07, 1.685e-07, 1.0, -3.713e-07, 1.685e-07, 1.0, -3.713e-07, 1.743e-07, 1.0, -2.226e-07, -0.1222, 1.879e-07, 0.9925, -9.999e-08, 1.583e-07, 1.0, -9e-08, 1.797e-07, 1.0, -0.1222, 1.924e-07, 0.9925, -0.1222, 1.924e-07, 0.9925, -9e-08, 1.797e-07, 1.0, -8e-08, 2.012e-07, 1.0, -0.1222, 1.969e-07, 0.9925, -0.2425, 2.022e-07, 0.9701, -0.1222, 1.924e-07, 0.9925, -0.1222, 1.969e-07, 0.9925, -0.2425, 1.896e-07, 0.9701, 1.667e-07, 1.0, -1.667e-07, 1.677e-07, 1.0, -2.806e-07, 1.743e-07, 1.0, -2.226e-07, 1.813e-07, 1.0, -1.672e-07, -1.0, 1.412e-07, -4.313e-08, -0.9925, 1.678e-07, 0.1222, -0.9925, 2.013e-07, 0.1222, -1.0, 2.039e-07, -3.921e-08, -0.9925, 1.343e-07, 0.1222, -0.9701, 1.882e-07, 0.2425, -0.9701, 1.92e-07, 0.2425, -0.9925, 1.678e-07, 0.1222, -0.2425, 2.147e-07, 0.9701, -0.1222, 1.879e-07, 0.9925, -0.1222, 1.924e-07, 0.9925, -0.2425, 2.022e-07, 0.9701, -0.6992, 0.7098, 0.08607, -0.4603, 0.7591, 0.4603, -0.4603, 0.7591, 0.4603, -0.6992, 0.7098, 0.08607, -0.08607, 0.7098, 0.6992, -6.75e-08, 0.7071, 0.7071, -6.75e-08, 0.7071, 0.7071, -0.08607, 0.7098, 0.6992, -0.7071, 0.7071, -1.687e-07, -0.6992, 0.7098, 0.08607, -0.6992, 0.7098, 0.08607, -0.7071, 0.7071, -1.687e-07, -0.4603, 0.7591, 0.4603, -0.08607, 0.7098, 0.6992, -0.08607, 0.7098, 0.6992, -0.4603, 0.7591, 0.4603, 1.813e-07, 1.0, -1.672e-07, 1.743e-07, 1.0, -2.226e-07, 1.929e-07, 1.0, -1.676e-07, 1.929e-07, 1.0, -1.676e-07, 1.929e-07, 1.0, -1.676e-07])] * 3)])
me_cube_005 = bpy.data.meshes.new('Cube.005')
me_cube_005.from_pydata([(-1.639e-07, -1.0, -0.1), (1.0, -1.0, -0.1), (0.0, -1.629e-07, -1.0), (1.0, -3.258e-07, -1.0), (-1.0, 0.0, -1.0), (-1.0, -1.0, -0.1), (-1.639e-07, -1.0, -0.1), (1.0, -1.955e-07, -0.2), (1.0, -0.1, -0.1), (0.0, -3.258e-08, -0.2), (0.0, -0.1, -0.1), (-1.0, -0.1, -0.1), (-1.0, 1.303e-07, -0.2)], [], [(2, 9, 7, 3), (4, 12, 9, 2), (10, 11, 5, 6), (7, 9, 10, 8), (9, 12, 11, 10), (8, 10, 0, 1)])
me_cube_005.polygons.foreach_set('use_smooth', [True] * 6)
_k = set([(7, 9), (8, 10), (9, 12), (10, 11)])
me_cube_005.attributes.new('sharp_edge', 'BOOLEAN', 'EDGE').data.foreach_set('value', [ (min(e.vertices), max(e.vertices)) in _k for e in me_cube_005.edges])
_uv = me_cube_005.uv_layers.new(name='UVMap')
_uv.uv.foreach_set('vector', [0.04948, 0.9297, 0.06568, 0.9297, 0.06568, 0.9479, 0.04948, 0.9479, 0.04948, 0.9115, 0.06568, 0.9115, 0.06568, 0.9297, 0.04948, 0.9297, 0.1878, 0.9336, 0.1878, 0.9154, 0.1878, 0.9154, 0.1878, 0.9336, 0.06614, 0.9456, 0.06614, 0.9274, 0.06614, 0.9274, 0.06614, 0.9456, 0.06568, 0.9297, 0.06568, 0.9115, 0.06771, 0.9115, 0.06771, 0.9297, 0.1878, 0.9518, 0.1878, 0.9336, 0.1878, 0.9336, 0.1878, 0.9518])
me_cube_005.materials.append(mat_material_005)
me_cube_005.use_remesh_fix_poles = True
me_cube_005.use_remesh_preserve_attributes = False
me_cube_005.use_mirror_vertex_groups = False
me_cube_005.update()
me_cube_005.normals_split_custom_set([tuple(v) for v in zip(*[iter([1.629e-07, 1.0, -1.629e-07, 1.629e-07, 1.0, -1.629e-07, 1.629e-07, 1.0, -1.629e-07, 1.629e-07, 1.0, -1.629e-07, 1.629e-07, 1.0, -1.629e-07, 1.629e-07, 1.0, -1.629e-07, 1.629e-07, 1.0, -1.629e-07, 1.629e-07, 1.0, -1.629e-07, -2.815e-08, 1.821e-07, 1.0, -2.815e-08, 1.821e-07, 1.0, -2.815e-08, 1.821e-07, 1.0, -2.815e-08, 1.821e-07, 1.0, 9.878e-08, 0.7071, 0.7071, 9.483e-08, 0.7071, 0.7071, 9.483e-08, 0.7071, 0.7071, 9.878e-08, 0.7071, 0.7071, 9.483e-08, 0.7071, 0.7071, 9.088e-08, 0.7071, 0.7071, 9.088e-08, 0.7071, 0.7071, 9.483e-08, 0.7071, 0.7071, -6.292e-08, 1.49e-07, 1.0, -6.292e-08, 1.49e-07, 1.0, -6.292e-08, 1.49e-07, 1.0, -6.292e-08, 1.49e-07, 1.0])] * 3)])
me_cube_006 = bpy.data.meshes.new('Cube.006')
me_cube_006.from_pydata([(-0.2, -1.0, -0.2), (-0.1, -1.0, -1.0), (-1.0, -1.0, -0.1), (-0.2, -1.0, -0.2), (-0.1, -2.086e-07, -1.0), (-0.2, -7.451e-08, -0.2), (-1.0, 1.043e-07, -0.1), (-0.1, -1.0, -0.45), (-0.45, -1.0, -0.1), (-0.1, -1.192e-07, -0.45), (-0.45, 2.235e-08, -0.1), (-0.1, -0.5, -1.0), (-0.2, -0.5, -0.2), (-0.2, -0.5, -0.2), (-1.0, -0.5, -0.1), (-0.1, -0.5, -0.45), (-0.45, -0.5, -0.1), (-0.1, 0.5, -1.0), (-0.2, 0.5, -0.2), (-1.0, 0.5, -0.1), (-0.1, 0.5, -0.45), (-0.45, 0.5, -0.1), (-0.1, 1.0, -1.0), (-0.2, 1.0, -0.2), (-1.0, 1.0, -0.1), (-0.1, 1.0, -0.45), (-0.45, 1.0, -0.1)], [], [(16, 14, 2, 8), (15, 12, 0, 7), (11, 15, 7, 1), (4, 9, 15, 11), (9, 5, 12, 15), (13, 16, 8, 3), (5, 10, 16, 13), (10, 6, 14, 16), (10, 5, 18, 21), (5, 9, 20, 18), (9, 4, 17, 20), (6, 10, 21, 19), (19, 21, 26, 24), (21, 18, 23, 26), (18, 20, 25, 23), (20, 17, 22, 25)])
me_cube_006.polygons.foreach_set('use_smooth', [True] * 16)
_k = set([(4, 9), (5, 9), (5, 10), (6, 10), (17, 20), (18, 20), (18, 21), (19, 21), (22, 25), (23, 25), (23, 26), (24, 26)])
me_cube_006.attributes.new('sharp_edge', 'BOOLEAN', 'EDGE').data.foreach_set('value', [ (min(e.vertices), max(e.vertices)) in _k for e in me_cube_006.edges])
_uv = me_cube_006.uv_layers.new(name='UVMap')
_uv.uv.foreach_set('vector', [0.1912, 0.9307, 0.1912, 0.9172, 0.1912, 0.9172, 0.1912, 0.9307, 0.1777, 0.9442, 0.1912, 0.9442, 0.1912, 0.9442, 0.1777, 0.9442, 0.1642, 0.9442, 0.1777, 0.9442, 0.1777, 0.9442, 0.1642, 0.9442, 0.1642, 0.9442, 0.1777, 0.9442, 0.1777, 0.9442, 0.1642, 0.9442, 0.1777, 0.9442, 0.1912, 0.9442, 0.1912, 0.9442, 0.1777, 0.9442, 0.1912, 0.9442, 0.1912, 0.9307, 0.1912, 0.9307, 0.1912, 0.9442, 0.1912, 0.9442, 0.1912, 0.9307, 0.1912, 0.9307, 0.1912, 0.9442, 0.1912, 0.9307, 0.1912, 0.9172, 0.1912, 0.9172, 0.1912, 0.9307, 0.1912, 0.9307, 0.1912, 0.9442, 0.1912, 0.9442, 0.1912, 0.9307, 0.1912, 0.9442, 0.1777, 0.9442, 0.1777, 0.9442, 0.1912, 0.9442, 0.1777, 0.9442, 0.1642, 0.9442, 0.1642, 0.9442, 0.1777, 0.9442, 0.1912, 0.9172, 0.1912, 0.9307, 0.1912, 0.9307, 0.1912, 0.9172, 0.1912, 0.9172, 0.1912, 0.9307, 0.1912, 0.9307, 0.1912, 0.9172, 0.1912, 0.9307, 0.1912, 0.9442, 0.1912, 0.9442, 0.1912, 0.9307, 0.1912, 0.9442, 0.1777, 0.9442, 0.1777, 0.9442, 0.1912, 0.9442, 0.1777, 0.9442, 0.1642, 0.9442, 0.1642, 0.9442, 0.1777, 0.9442])
me_cube_006.materials.append(mat_material_012)
me_cube_006.use_remesh_fix_poles = True
me_cube_006.use_remesh_preserve_attributes = False
me_cube_006.use_mirror_vertex_groups = False
me_cube_006.update()
me_cube_006.normals_split_custom_set([tuple(v) for v in zip(*[iter([0.1891, 1.404e-07, 0.982, -6.367e-08, 1.788e-07, 1.0, -5.69e-08, 1.341e-07, 1.0, 0.1891, 1.106e-07, 0.982, 0.982, -1.177e-07, 0.1891, 0.9285, -4.151e-08, 0.3714, 0.9285, -2.767e-08, 0.3714, 0.982, -1.038e-07, 0.1891, 1.0, -1.897e-07, 5.419e-08, 0.982, -1.177e-07, 0.1891, 0.982, -1.038e-07, 0.1891, 1.0, -1.761e-07, 1.292e-14, 1.0, -2.032e-07, 1.084e-07, 0.982, -1.316e-07, 0.1891, 0.982, -1.177e-07, 0.1891, 1.0, -1.897e-07, 5.419e-08, 0.982, -1.316e-07, 0.1891, 0.9285, -5.534e-08, 0.3714, 0.9285, -4.151e-08, 0.3714, 0.982, -1.177e-07, 0.1891, 0.3714, 9.685e-08, 0.9285, 0.1891, 1.404e-07, 0.982, 0.1891, 1.106e-07, 0.982, 0.3714, 8.301e-08, 0.9285, 0.3714, 1.107e-07, 0.9285, 0.1891, 1.702e-07, 0.982, 0.1891, 1.404e-07, 0.982, 0.3714, 9.685e-08, 0.9285, 0.1891, 1.702e-07, 0.982, -7.044e-08, 2.235e-07, 1.0, -6.367e-08, 1.788e-07, 1.0, 0.1891, 1.404e-07, 0.982, 0.1891, 1.539e-07, 0.982, 0.7071, 1.054e-07, 0.7071, 0.7071, 1.054e-07, 0.7071, 0.1891, 1.539e-07, 0.982, 0.7071, 1.054e-07, 0.7071, 0.982, 3.508e-08, 0.1891, 0.982, 3.508e-08, 0.1891, 0.7071, 1.054e-07, 0.7071, 0.982, 3.508e-08, 0.1891, 1.0, 1.355e-08, 1.626e-07, 1.0, 1.355e-08, 1.626e-07, 0.982, 3.508e-08, 0.1891, -1.057e-07, 1.639e-07, 1.0, 0.1891, 1.539e-07, 0.982, 0.1891, 1.539e-07, 0.982, -1.057e-07, 1.639e-07, 1.0, -1.057e-07, 1.639e-07, 1.0, 0.1891, 1.68e-07, 0.982, 0.1891, 1.68e-07, 0.982, -1.057e-07, 1.639e-07, 1.0, 0.1891, 1.68e-07, 0.982, 0.7071, 1.355e-07, 0.7071, 0.7071, 1.355e-07, 0.7071, 0.1891, 1.68e-07, 0.982, 0.7071, 1.355e-07, 0.7071, 0.982, 4.917e-08, 0.1891, 0.982, 4.917e-08, 0.1891, 0.7071, 1.355e-07, 0.7071, 0.982, 4.917e-08, 0.1891, 1.0, 1.355e-08, 1.626e-07, 1.0, 1.355e-08, 1.626e-07, 0.982, 4.917e-08, 0.1891])] * 3)])
me_cube_008 = bpy.data.meshes.new('Cube.008')
me_cube_008.from_pydata([(-1.639e-07, -1.0, -0.1), (1.0, -1.0, -0.1), (-1.0, -1.0, -0.1), (-1.639e-07, -1.0, -0.1), (-1.0, 1.0, -0.1), (1.0, -1.639e-07, -0.1), (0.0, 1.0, -0.1), (0.0, -1.49e-08, -0.1), (-1.0, 1.639e-07, -0.1), (1.0, 1.0, -0.1)], [], [(7, 8, 2, 3), (7, 5, 9, 6), (8, 7, 6, 4), (5, 7, 0, 1)])
me_cube_008.polygons.foreach_set('use_smooth', [True] * 4)
_k = set([(4, 6), (5, 7), (6, 9), (7, 8)])
me_cube_008.attributes.new('sharp_edge', 'BOOLEAN', 'EDGE').data.foreach_set('value', [ (min(e.vertices), max(e.vertices)) in _k for e in me_cube_008.edges])
_uv = me_cube_008.uv_layers.new(name='UVMap')
_uv.uv.foreach_set('vector', [0.1878, 0.9336, 0.1878, 0.9154, 0.1878, 0.9154, 0.1878, 0.9336, 0.1878, 0.9336, 0.1878, 0.9518, 0.1878, 0.9518, 0.1878, 0.9336, 0.1878, 0.9154, 0.1878, 0.9336, 0.1878, 0.9336, 0.1878, 0.9154, 0.1878, 0.9518, 0.1878, 0.9336, 0.1878, 0.9336, 0.1878, 0.9518])
me_cube_008.materials.append(mat_material_014)
me_cube_008.use_remesh_fix_poles = True
me_cube_008.use_remesh_preserve_attributes = False
me_cube_008.use_mirror_vertex_groups = False
me_cube_008.update()
me_cube_008.normals_split_custom_set([tuple(v) for v in zip(*[iter([-3.278e-08, 1.937e-07, 1.0, -3.278e-08, 1.937e-07, 1.0, -3.278e-08, 1.937e-07, 1.0, -3.278e-08, 1.937e-07, 1.0, -5.588e-08, 1.565e-07, 1.0, -7.153e-08, 1.565e-07, 1.0, -7.153e-08, 1.565e-07, 1.0, -5.588e-08, 1.565e-07, 1.0, -4.023e-08, 1.565e-07, 1.0, -5.588e-08, 1.565e-07, 1.0, -5.588e-08, 1.565e-07, 1.0, -4.023e-08, 1.565e-07, 1.0, -6.407e-08, 1.639e-07, 1.0, -6.407e-08, 1.639e-07, 1.0, -6.407e-08, 1.639e-07, 1.0, -6.407e-08, 1.639e-07, 1.0])] * 3)])
me_cube_009 = bpy.data.meshes.new('Cube.009')
me_cube_009.from_pydata([(0.07, -1.0, -0.07), (0.1, -1.0, 1.0), (-1.0, -1.0, -0.1), (0.1, -0.5, 1.0), (0.07, -0.5, -0.07), (0.1, -1.0, 0.05), (-1.0, -0.5, -0.1), (-0.05, -1.0, -0.1), (-0.05, -0.5, -0.1), (0.1, -0.5, 0.05), (0.1, 1.192e-07, 1.0), (0.07, -5.96e-08, -0.07), (-1.0, 1.043e-07, -0.1), (0.1, -3.725e-08, 0.05), (-0.05, 2.235e-08, -0.1), (0.1, 0.5, 1.0), (0.07, 0.5, -0.07), (-1.0, 0.5, -0.1), (0.1, 0.5, 0.05), (-0.05, 0.5, -0.1), (0.1, 1.0, 1.0), (0.07, 1.0, -0.07), (-1.0, 1.0, -0.1), (0.1, 1.0, 0.05), (-0.05, 1.0, -0.1)], [], [(9, 4, 0, 5), (10, 13, 9, 3), (14, 12, 6, 8), (8, 6, 2, 7), (4, 8, 7, 0), (3, 9, 5, 1), (13, 11, 4, 9), (11, 14, 8, 4), (13, 10, 15, 18), (11, 13, 18, 16), (14, 11, 16, 19), (12, 14, 19, 17), (18, 15, 20, 23), (16, 18, 23, 21), (19, 16, 21, 24), (17, 19, 24, 22)])
me_cube_009.polygons.foreach_set('use_smooth', [True] * 16)
_k = set([(0, 4), (0, 5), (0, 7), (1, 3), (1, 5), (2, 6), (2, 7), (3, 10), (4, 11), (6, 12), (10, 13), (11, 13), (11, 14), (12, 14), (15, 18), (16, 18), (16, 19), (17, 19), (20, 23), (21, 23), (21, 24), (22, 24)])
me_cube_009.attributes.new('sharp_edge', 'BOOLEAN', 'EDGE').data.foreach_set('value', [ (min(e.vertices), max(e.vertices)) in _k for e in me_cube_009.edges])
_uv = me_cube_009.uv_layers.new(name='UVMap')
_uv.uv.foreach_set('vector', [0.1816, 0.9489, 0.1816, 0.941, 0.1816, 0.941, 0.1816, 0.9489, 0.1816, 0.9567, 0.1816, 0.9489, 0.1816, 0.9489, 0.1816, 0.9567, 0.1895, 0.941, 0.1973, 0.941, 0.1973, 0.941, 0.1895, 0.941, 0.1895, 0.941, 0.1973, 0.941, 0.1973, 0.941, 0.1895, 0.941, 0.1816, 0.941, 0.1895, 0.941, 0.1895, 0.941, 0.1816, 0.941, 0.1816, 0.9567, 0.1816, 0.9489, 0.1816, 0.9489, 0.1816, 0.9567, 0.1816, 0.9489, 0.1816, 0.941, 0.1816, 0.941, 0.1816, 0.9489, 0.1816, 0.941, 0.1895, 0.941, 0.1895, 0.941, 0.1816, 0.941, 0.1816, 0.9489, 0.1816, 0.9567, 0.1816, 0.9567, 0.1816, 0.9489, 0.1816, 0.941, 0.1816, 0.9489, 0.1816, 0.9489, 0.1816, 0.941, 0.1895, 0.941, 0.1816, 0.941, 0.1816, 0.941, 0.1895, 0.941, 0.1973, 0.941, 0.1895, 0.941, 0.1895, 0.941, 0.1973, 0.941, 0.1816, 0.9489, 0.1816, 0.9567, 0.1816, 0.9567, 0.1816, 0.9489, 0.1816, 0.941, 0.1816, 0.9489, 0.1816, 0.9489, 0.1816, 0.941, 0.1895, 0.941, 0.1816, 0.941, 0.1816, 0.941, 0.1895, 0.941, 0.1973, 0.941, 0.1895, 0.941, 0.1895, 0.941, 0.1973, 0.941])
me_cube_009.materials.append(mat_material_015)
me_cube_009.use_remesh_fix_poles = True
me_cube_009.use_remesh_preserve_attributes = False
me_cube_009.use_mirror_vertex_groups = False
me_cube_009.update()
me_cube_009.normals_split_custom_set([tuple(v) for v in zip(*[iter([-0.9925, 1.582e-07, 0.1222, -0.9701, 1.807e-07, 0.2425, -0.9701, 1.958e-07, 0.2425, -0.9925, 2.013e-07, 0.1222, -1.0, 6.274e-08, -4.706e-08, -0.9925, 1.151e-07, 0.1222, -0.9925, 1.582e-07, 0.1222, -1.0, 1.333e-07, -4.313e-08, -0.1222, 1.8e-07, 0.9925, -9.568e-08, 1.565e-07, 1.0, -8.784e-08, 1.788e-07, 1.0, -0.1222, 1.885e-07, 0.9925, -0.1222, 1.885e-07, 0.9925, -8.784e-08, 1.788e-07, 1.0, -8e-08, 2.012e-07, 1.0, -0.1222, 1.969e-07, 0.9925, -0.2425, 1.953e-07, 0.9701, -0.1222, 1.885e-07, 0.9925, -0.1222, 1.969e-07, 0.9925, -0.2425, 1.896e-07, 0.9701, -1.0, 1.333e-07, -4.313e-08, -0.9925, 1.582e-07, 0.1222, -0.9925, 2.013e-07, 0.1222, -1.0, 2.039e-07, -3.921e-08, -0.9925, 1.151e-07, 0.1222, -0.9701, 1.656e-07, 0.2425, -0.9701, 1.807e-07, 0.2425, -0.9925, 1.582e-07, 0.1222, -0.2425, 2.009e-07, 0.9701, -0.1222, 1.8e-07, 0.9925, -0.1222, 1.885e-07, 0.9925, -0.2425, 1.953e-07, 0.9701, -0.9925, 2.276e-08, 0.1222, -1.0, 0.0, -7.843e-08, -1.0, 0.0, -7.843e-08, -0.9925, 2.276e-08, 0.1222, -0.7071, 1.191e-07, 0.7071, -0.9925, 2.276e-08, 0.1222, -0.9925, 2.276e-08, 0.1222, -0.7071, 1.191e-07, 0.7071, -0.1222, 1.627e-07, 0.9925, -0.7071, 1.191e-07, 0.7071, -0.7071, 1.191e-07, 0.7071, -0.1222, 1.627e-07, 0.9925, -9.254e-08, 1.639e-07, 1.0, -0.1222, 1.627e-07, 0.9925, -0.1222, 1.627e-07, 0.9925, -9.254e-08, 1.639e-07, 1.0, -0.9925, 2.276e-08, 0.1222, -1.0, 0.0, -7.843e-08, -1.0, 0.0, -7.843e-08, -0.9925, 2.276e-08, 0.1222, -0.7071, 1.191e-07, 0.7071, -0.9925, 2.276e-08, 0.1222, -0.9925, 2.276e-08, 0.1222, -0.7071, 1.191e-07, 0.7071, -0.1222, 1.627e-07, 0.9925, -0.7071, 1.191e-07, 0.7071, -0.7071, 1.191e-07, 0.7071, -0.1222, 1.627e-07, 0.9925, -9.254e-08, 1.639e-07, 1.0, -0.1222, 1.627e-07, 0.9925, -0.1222, 1.627e-07, 0.9925, -9.254e-08, 1.639e-07, 1.0])] * 3)])
me_cube_015 = bpy.data.meshes.new('Cube.015')
me_cube_015.from_pydata([(-1.0, 0.0, 1.0), (0.0, 0.0, 1.0), (1.0, 0.0, 0.0), (1.0, 0.0, 1.0), (1.0, 0.0, -1.0), (-0.1, 0.5, -1.0), (-0.2, 0.5, -0.2), (-1.0, 0.5, -0.1), (-0.1, 0.5, -0.45), (-0.45, 0.5, -0.1), (-0.1, 1.0, -1.0), (-0.2, 1.0, -0.2), (-1.0, 1.0, -0.1), (-0.1, 1.0, -0.45), (-0.45, 1.0, -0.1), (-0.2, 0.09143, -0.2), (-0.1297, -9.006e-08, -0.1297), (-1.0, 9.564e-08, -0.008571), (-1.0, 0.09143, -0.1), (-0.1, 0.09143, -1.0), (-0.00857, -1.913e-07, -1.0), (-0.1, 0.09143, -0.45), (-0.008571, -1.201e-07, -0.4324), (-0.4324, 7.422e-08, -0.008571), (-0.45, 0.09143, -0.1)], [], [(18, 24, 9, 7), (24, 15, 6, 9), (15, 21, 8, 6), (4, 20, 22, 16, 2), (16, 23, 17, 0, 1), (21, 19, 5, 8), (7, 9, 14, 12), (9, 6, 11, 14), (6, 8, 13, 11), (8, 5, 10, 13), (22, 20, 19, 21), (16, 22, 21, 15), (17, 23, 24, 18), (15, 24, 23, 16), (2, 16, 1, 3)])
me_cube_015.polygons.foreach_set('use_smooth', [True] * 15)
me_cube_015.polygons.foreach_set('material_index', [1, 1, 1, 0, 0, 1, 1, 1, 1, 1, 0, 0, 0, 0, 0])
_k = set([(5, 8), (6, 8), (6, 9), (7, 9), (10, 13), (11, 13), (11, 14), (12, 14)])
me_cube_015.attributes.new('sharp_edge', 'BOOLEAN', 'EDGE').data.foreach_set('value', [ (min(e.vertices), max(e.vertices)) in _k for e in me_cube_015.edges])
_uv = me_cube_015.uv_layers.new(name='UVMap')
_uv.uv.foreach_set('vector', [0.1912, 0.9172, 0.1912, 0.9307, 0.1912, 0.9307, 0.1912, 0.9172, 0.1912, 0.9307, 0.1912, 0.9442, 0.1912, 0.9442, 0.1912, 0.9307, 0.1912, 0.9442, 0.1777, 0.9442, 0.1777, 0.9442, 0.1912, 0.9442, 0.04962, 0.9269, 0.05953, 0.9269, 0.05928, 0.9333, 0.05972, 0.9386, 0.04962, 0.9377, 0.05961, 0.9385, 0.06485, 0.9389, 0.07124, 0.9386, 0.07124, 0.9486, 0.06043, 0.9486, 0.1777, 0.9442, 0.1642, 0.9442, 0.1642, 0.9442, 0.1777, 0.9442, 0.1912, 0.9172, 0.1912, 0.9307, 0.1912, 0.9307, 0.1912, 0.9172, 0.1912, 0.9307, 0.1912, 0.9442, 0.1912, 0.9442, 0.1912, 0.9307, 0.1912, 0.9442, 0.1777, 0.9442, 0.1777, 0.9442, 0.1912, 0.9442, 0.1777, 0.9442, 0.1642, 0.9442, 0.1642, 0.9442, 0.1777, 0.9442, 0.05928, 0.9333, 0.05953, 0.9269, 0.06043, 0.9269, 0.06043, 0.9323, 0.05972, 0.9386, 0.05928, 0.9333, 0.06043, 0.9323, 0.06043, 0.9377, 0.07124, 0.9386, 0.06485, 0.9389, 0.06583, 0.9377, 0.07124, 0.9377, 0.06043, 0.9377, 0.06583, 0.9377, 0.06485, 0.9389, 0.05961, 0.9385, 0.04962, 0.9377, 0.05987, 0.9383, 0.06043, 0.9486, 0.04962, 0.9486])
me_cube_015.materials.append(mat_material_017)
me_cube_015.materials.append(mat_material_016)
me_cube_015.use_remesh_fix_poles = True
me_cube_015.use_remesh_preserve_attributes = False
me_cube_015.use_mirror_vertex_groups = False
me_cube_015.update()
me_cube_015.normals_split_custom_set([tuple(v) for v in zip(*[iter([-5.692e-08, 0.3827, 0.9239, 0.1729, 0.4046, 0.898, 0.1891, 1.525e-07, 0.982, -9.615e-08, 1.641e-07, 1.0, 0.1729, 0.4046, 0.898, 0.6333, 0.4447, 0.6333, 0.7071, 9.21e-08, 0.7071, 0.1891, 1.525e-07, 0.982, 0.6333, 0.4447, 0.6333, 0.898, 0.4046, 0.1729, 0.982, 2.568e-08, 0.1891, 0.7071, 9.21e-08, 0.7071, -1.3e-07, 1.0, -6.015e-08, 0.3827, 0.9239, -2.713e-08, 0.3772, 0.9233, 0.07264, 0.1958, 0.9609, 0.1958, -8.165e-08, 1.0, -4.927e-08, 0.1958, 0.9609, 0.1958, 0.07264, 0.9233, 0.3772, 4.991e-08, 0.9239, 0.3827, 1.012e-07, 1.0, 4.123e-08, 2.556e-08, 1.0, -2.263e-09, 0.898, 0.4046, 0.1729, 0.9239, 0.3827, 9.34e-08, 1.0, 1.658e-08, 1.626e-07, 0.982, 2.568e-08, 0.1891, -1.057e-07, 1.639e-07, 1.0, 0.1891, 1.68e-07, 0.982, 0.1891, 1.68e-07, 0.982, -1.057e-07, 1.639e-07, 1.0, 0.1891, 1.68e-07, 0.982, 0.7071, 1.355e-07, 0.7071, 0.7071, 1.355e-07, 0.7071, 0.1891, 1.68e-07, 0.982, 0.7071, 1.355e-07, 0.7071, 0.982, 4.917e-08, 0.1891, 0.982, 4.917e-08, 0.1891, 0.7071, 1.355e-07, 0.7071, 0.982, 4.917e-08, 0.1891, 1.0, 1.355e-08, 1.626e-07, 1.0, 1.355e-08, 1.626e-07, 0.982, 4.917e-08, 0.1891, 0.3772, 0.9233, 0.07264, 0.3827, 0.9239, -2.713e-08, 0.9239, 0.3827, 9.34e-08, 0.898, 0.4046, 0.1729, 0.1958, 0.9609, 0.1958, 0.3772, 0.9233, 0.07264, 0.898, 0.4046, 0.1729, 0.6333, 0.4447, 0.6333, 4.991e-08, 0.9239, 0.3827, 0.07264, 0.9233, 0.3772, 0.1729, 0.4046, 0.898, -5.692e-08, 0.3827, 0.9239, 0.6333, 0.4447, 0.6333, 0.1729, 0.4046, 0.898, 0.07264, 0.9233, 0.3772, 0.1958, 0.9609, 0.1958, -8.165e-08, 1.0, -4.927e-08, 0.1958, 0.9609, 0.1958, 2.556e-08, 1.0, -2.263e-09, -3.986e-08, 1.0, -3.986e-08])] * 3)])
me_cube_018 = bpy.data.meshes.new('Cube.018')
me_cube_018.from_pydata([(-1.0, 0.0, 1.0), (-1.0, 0.5, -0.1), (-1.0, 1.0, -0.1), (1.0, 0.0, 1.0), (1.0, 0.5, -0.1), (1.0, 1.0, -0.1), (1.0, 9.564e-08, -0.008571), (-1.0, 9.564e-08, -0.008571), (-1.0, 0.09143, -0.1), (1.0, 0.09143, -0.1), (0.0, 0.09143, -0.1), (0.0, 9.564e-08, -0.008571), (0.0, 1.0, -0.1), (0.0, 0.5, -0.1), (0.0, 0.0, 1.0)], [], [(11, 10, 9, 6), (14, 11, 6, 3), (13, 12, 5, 4), (10, 13, 4, 9), (1, 2, 12, 13), (7, 8, 10, 11), (8, 1, 13, 10), (0, 7, 11, 14)])
_uv = me_cube_018.uv_layers.new(name='UVMap')
_uv.uv.foreach_set('vector', [0.07131, 0.9425, 0.07131, 0.9425, 0.07131, 0.9425, 0.07131, 0.9425, 0.06821, 0.9363, 0.06821, 0.9363, 0.06821, 0.9363, 0.06821, 0.9363, 0.1736, 0.9301, 0.1736, 0.9301, 0.1736, 0.9301, 0.1736, 0.9301, 0.1736, 0.9301, 0.1736, 0.9301, 0.1736, 0.9301, 0.1736, 0.9301, 0.1736, 0.9301, 0.1736, 0.9301, 0.1736, 0.9301, 0.1736, 0.9301, 0.07131, 0.9425, 0.07131, 0.9425, 0.07131, 0.9425, 0.07131, 0.9425, 0.1736, 0.9301, 0.1736, 0.9301, 0.1736, 0.9301, 0.1736, 0.9301, 0.06821, 0.9363, 0.06821, 0.9363, 0.06821, 0.9363, 0.06821, 0.9363])
me_cube_018.materials.append(mat_material_020)
me_cube_018.materials.append(mat_material_021)
me_cube_018.use_remesh_fix_poles = True
me_cube_018.use_remesh_preserve_attributes = False
me_cube_018.use_mirror_vertex_groups = False
me_cube_018.update()
me_cube_018.normals_split_custom_set([tuple(v) for v in zip(*[iter([0.0, -0.7071, -0.7071, 0.0, -0.7071, -0.7071, 0.0, -0.7071, -0.7071, 0.0, -0.7071, -0.7071, 0.0, -1.0, -9.483e-08, 0.0, -1.0, -9.483e-08, 0.0, -1.0, -9.483e-08, 0.0, -1.0, -9.483e-08, 0.0, -1.639e-07, -1.0, 0.0, -1.639e-07, -1.0, 0.0, -1.639e-07, -1.0, 0.0, -1.639e-07, -1.0, 0.0, -1.641e-07, -1.0, 0.0, -1.641e-07, -1.0, 0.0, -1.641e-07, -1.0, 0.0, -1.641e-07, -1.0, 0.0, -1.639e-07, -1.0, 0.0, -1.639e-07, -1.0, 0.0, -1.639e-07, -1.0, 0.0, -1.639e-07, -1.0, 0.0, -0.7071, -0.7071, 0.0, -0.7071, -0.7071, 0.0, -0.7071, -0.7071, 0.0, -0.7071, -0.7071, 0.0, -1.641e-07, -1.0, 0.0, -1.641e-07, -1.0, 0.0, -1.641e-07, -1.0, 0.0, -1.641e-07, -1.0, 0.0, -1.0, -9.483e-08, 0.0, -1.0, -9.483e-08, 0.0, -1.0, -9.483e-08, 0.0, -1.0, -9.483e-08])] * 3)])
me_cube_020 = bpy.data.meshes.new('Cube.020')
me_cube_020.from_pydata([(-1.0, -3.364e-08, -0.004285), (0.1, 0.09143, 1.0), (0.005714, 1.733e-07, 1.0), (0.1, 1.0, 1.0), (0.1, 0.5, 1.0), (-1.0, 0.0, 1.0), (-1.0, 0.5, -0.1), (-1.0, 1.0, -0.1), (-1.0, 0.09143, -0.1), (0.1, 0.5, 0.03173), (-0.03214, 0.5, -0.1), (0.1, 1.0, 0.03148), (-0.03186, 1.0, -0.1), (-0.1311, 7.878e-08, -0.005523), (0.003235, 1.08e-07, 0.1274), (-0.03297, 0.09143, -0.1), (0.1, 0.09143, 0.03252)], [], [(16, 9, 4, 1), (0, 13, 14, 2, 5), (8, 6, 10, 15), (9, 11, 3, 4), (14, 16, 1, 2), (0, 8, 15, 13), (11, 9, 10, 12), (16, 14, 13, 15), (9, 16, 15, 10), (6, 7, 12, 10)])
me_cube_020.polygons.foreach_set('material_index', [0, 0, 2, 0, 0, 2, 0, 0, 0, 2])
_uv = me_cube_020.uv_layers.new(name='UVMap')
_uv.uv.foreach_set('vector', [0.1736, 0.9301, 0.1736, 0.9301, 0.1736, 0.9301, 0.1736, 0.9301, 0.06821, 0.9363, 0.06821, 0.9363, 0.06821, 0.9363, 0.06821, 0.9363, 0.06821, 0.9363, 0.1736, 0.9301, 0.1736, 0.9301, 0.1736, 0.9301, 0.1736, 0.9301, 0.1736, 0.9301, 0.1736, 0.9301, 0.1736, 0.9301, 0.1736, 0.9301, 0.07131, 0.9425, 0.07131, 0.9425, 0.07131, 0.9425, 0.07131, 0.9425, 0.07131, 0.9425, 0.07131, 0.9425, 0.07131, 0.9425, 0.07131, 0.9425, 0.1736, 0.9301, 0.1736, 0.9301, 0.1736, 0.9301, 0.1736, 0.9301, 0.07131, 0.9425, 0.07131, 0.9425, 0.07131, 0.9425, 0.07131, 0.9425, 0.1736, 0.9301, 0.1736, 0.9301, 0.1736, 0.9301, 0.1736, 0.9301, 0.1736, 0.9301, 0.1736, 0.9301, 0.1736, 0.9301, 0.1736, 0.9301])
me_cube_020.materials.append(mat_material_024)
me_cube_020.materials.append(mat_material_025)
me_cube_020.materials.append(mat_material_023)
me_cube_020.materials.append(mat_material_022)
me_cube_020.use_remesh_fix_poles = True
me_cube_020.use_remesh_preserve_attributes = False
me_cube_020.use_mirror_vertex_groups = False
me_cube_020.update()
me_cube_020.normals_split_custom_set([tuple(v) for v in zip(*[iter([1.0, 1.545e-07, -1.155e-07, 1.0, 1.545e-07, -1.155e-07, 1.0, 1.545e-07, -1.155e-07, 1.0, 1.545e-07, -1.155e-07, 1.52e-07, -1.0, 5.462e-08, 1.52e-07, -1.0, 5.462e-08, 1.52e-07, -1.0, 5.462e-08, 1.52e-07, -1.0, 5.462e-08, 1.52e-07, -1.0, 5.462e-08, -2.827e-08, -1.915e-07, -1.0, -2.827e-08, -1.915e-07, -1.0, -2.827e-08, -1.915e-07, -1.0, -2.827e-08, -1.915e-07, -1.0, 1.0, -1.508e-07, -1.154e-07, 1.0, -1.508e-07, -1.154e-07, 1.0, -1.508e-07, -1.154e-07, 1.0, -1.508e-07, -1.154e-07, 0.6912, -0.7227, -0.0009311, 0.6912, -0.7227, -0.0009311, 0.6912, -0.7227, -0.0009311, 0.6912, -0.7227, -0.0009311, -0.0004673, -0.7207, -0.6932, -0.0004673, -0.7207, -0.6932, -0.0004673, -0.7207, -0.6932, -0.0004673, -0.7207, -0.6932, 0.706, -0.0003716, -0.7082, 0.706, -0.0003716, -0.7082, 0.706, -0.0003716, -0.7082, 0.706, -0.0003716, -0.7082, 0.3935, -0.8296, -0.3962, 0.3935, -0.8296, -0.3962, 0.3935, -0.8296, -0.3962, 0.3935, -0.8296, -0.3962, 0.706, -0.001401, -0.7082, 0.706, -0.001401, -0.7082, 0.706, -0.001401, -0.7082, 0.706, -0.001401, -0.7082, -1.539e-08, -1.267e-07, -1.0, -1.539e-08, -1.267e-07, -1.0, -1.539e-08, -1.267e-07, -1.0, -1.539e-08, -1.267e-07, -1.0])] * 3)])
me_cube_003 = bpy.data.meshes.new('Cube.003')
me_cube_003.from_pydata([(-0.68, -1.0, -0.68), (-0.6, -1.0, -1.0), (-1.0, 7.105e-15, -1.0), (-1.0, -1.0, -0.6), (-0.68, -1.0, -0.68), (-0.68, -1.192e-07, -1.0), (-0.6, -0.1, -1.0), (-0.76, -1.29e-07, -0.76), (-0.68, -0.1, -0.68), (-1.0, -0.1, -0.6), (-1.0, 1.062e-07, -0.68), (-0.6, -1.0, -0.88), (-0.88, -1.0, -0.6), (-0.64, -0.05, -1.0), (-0.68, -1.225e-07, -0.92), (-0.72, -0.05, -0.72), (-0.6, -0.1, -0.88), (-0.92, -1.303e-08, -0.68), (-1.0, -0.05, -0.64), (-0.88, -0.1, -0.6), (-0.6, -0.45, -1.0), (-0.68, -0.45, -0.68), (-0.68, -0.45, -0.68), (-1.0, -0.45, -0.6), (-0.6, -0.45, -0.88), (-0.9, -0.05, -0.64), (-0.64, -0.05, -0.9), (-0.88, -0.45, -0.6), (-2.235e-08, -1.015, 1.509e-07), (0.007107, -1.0, -0.9929), (2.235e-08, -0.565, 1.062e-07), (-0.9929, -0.55, 0.007107), (-0.9929, -1.0, 0.007107), (0.007107, -0.55, -0.9929)], [], [(14, 17, 7), (12, 4, 28), (26, 15, 8, 16), (25, 18, 9, 19), (23, 3, 32, 31), (24, 21, 30), (6, 16, 24, 20), (16, 8, 21, 24), (15, 25, 19, 8), (7, 17, 25, 15), (17, 10, 18, 25), (13, 26, 16, 6), (5, 14, 26, 13), (14, 7, 15, 26), (1, 20, 33, 29), (8, 19, 27, 22), (19, 9, 23, 27), (2, 10, 17, 14, 5), (30, 31, 32, 28), (33, 30, 28, 29), (22, 27, 30), (0, 11, 28), (27, 23, 31, 30), (4, 22, 30, 28), (3, 12, 28, 32), (20, 24, 30, 33), (21, 0, 28, 30), (11, 1, 29, 28), (21, 24, 20, 23, 27, 22)])
me_cube_003.polygons.foreach_set('use_smooth', [1, 0, 1, 1, 0, 1, 1, 1, 1, 1, 1, 1, 1, 1, 0, 1, 1, 1, 1, 1, 1, 0, 1, 0, 0, 1, 0, 0, 0])
_k = set([(5, 14), (6, 16), (7, 14), (7, 17), (8, 16), (8, 19), (9, 19), (10, 17)])
me_cube_003.attributes.new('sharp_edge', 'BOOLEAN', 'EDGE').data.foreach_set('value', [ (min(e.vertices), max(e.vertices)) in _k for e in me_cube_003.edges])
_uv = me_cube_003.uv_layers.new(name='UVMap')
_uv.uv.foreach_set('vector', [0.06686, 0.9441, 0.07887, 0.9321, 0.07887, 0.9441, 0.0, 0.0, 0.0, 0.0, 0.0, 0.0, 0.0574, 0.9401, 0.07016, 0.9401, 0.07166, 0.9401, 0.05815, 0.9401, 0.08037, 0.9328, 0.08037, 0.9201, 0.08187, 0.9201, 0.08187, 0.9336, 0.0, 0.0, 0.0, 0.0, 0.0, 0.0, 0.0, 0.0, 0.302, 0.9491, 0.3155, 0.9491, 0.302, 0.9491, 0.1642, 0.9442, 0.1777, 0.9442, 0.1777, 0.9442, 0.1642, 0.9442, 0.1777, 0.9442, 0.1912, 0.9442, 0.1912, 0.9442, 0.1777, 0.9442, 0.08037, 0.9456, 0.08037, 0.9328, 0.08187, 0.9336, 0.08187, 0.9471, 0.07887, 0.9441, 0.07887, 0.9321, 0.08037, 0.9328, 0.08037, 0.9456, 0.07887, 0.9321, 0.07887, 0.9201, 0.08037, 0.9201, 0.08037, 0.9328, 0.04464, 0.9401, 0.0574, 0.9401, 0.05815, 0.9401, 0.04464, 0.9401, 0.04464, 0.9401, 0.05665, 0.9401, 0.0574, 0.9401, 0.04464, 0.9401, 0.05665, 0.9401, 0.06866, 0.9401, 0.07016, 0.9401, 0.0574, 0.9401, 0.0, 0.0, 0.0, 0.0, 0.0, 0.0, 0.0, 0.0, 0.1912, 0.9442, 0.1912, 0.9307, 0.1912, 0.9307, 0.1912, 0.9442, 0.1912, 0.9307, 0.1912, 0.9172, 0.1912, 0.9172, 0.1912, 0.9307, 0.05485, 0.9201, 0.07887, 0.9201, 0.07887, 0.9321, 0.06686, 0.9441, 0.05485, 0.9441, 0.1912, 0.9307, 0.1912, 0.9172, 0.1912, 0.9172, 0.1912, 0.9307, 0.1642, 0.9442, 0.1777, 0.9442, 0.1777, 0.9442, 0.1642, 0.9442, 0.3155, 0.9491, 0.3155, 0.9356, 0.3155, 0.9491, 0.0, 0.0, 0.0, 0.0, 0.0, 0.0, 0.3155, 0.9356, 0.3155, 0.9221, 0.3155, 0.9221, 0.3155, 0.9356, 0.0, 0.0, 0.0, 0.0, 0.0, 0.0, 0.0, 0.0, 0.0, 0.0, 0.0, 0.0, 0.0, 0.0, 0.0, 0.0, 0.2885, 0.9491, 0.302, 0.9491, 0.302, 0.9491, 0.2885, 0.9491, 0.0, 0.0, 0.0, 0.0, 0.0, 0.0, 0.0, 0.0, 0.0, 0.0, 0.0, 0.0, 0.0, 0.0, 0.0, 0.0, 0.0, 0.0, 0.0, 0.0, 0.0, 0.0, 0.0, 0.0, 0.0, 0.0, 0.0, 0.0])
me_cube_003.materials.append(mat_material_003)
me_cube_003.use_remesh_fix_poles = True
me_cube_003.use_remesh_preserve_attributes = False
me_cube_003.use_mirror_vertex_groups = False
me_cube_003.update()
me_cube_003.normals_split_custom_set([tuple(v) for v in zip(*[iter([6.324e-07, 1.0, -1.361e-08, 6.324e-07, 1.0, -1.361e-08, 9.934e-07, 1.0, 5.374e-07, -0.08967, -0.9927, 0.08086, -0.0891, -0.9927, 0.08135, -0.08989, -0.9927, 0.08067, 0.7271, 0.6704, 0.1478, 0.4889, 0.7224, 0.4889, 0.4883, 0.7233, 0.4883, 0.7225, 0.673, 0.1584, 0.1478, 0.6704, 0.7271, -5.289e-08, 0.6247, 0.7809, -1.058e-07, 0.6247, 0.7809, 0.1584, 0.673, 0.7225, -0.9999, 1.395e-09, 0.0117, -0.9999, 1.395e-09, 0.0117, -0.9999, 1.395e-09, 0.0117, -0.9999, 1.395e-09, 0.0117, 0.1615, 0.9869, -0.002006, -0.03156, 0.9978, 0.05885, 0.7167, 0.6833, 0.1396, 1.0, 0.0, 4.967e-07, 0.982, -1.006e-07, 0.1891, 0.9763, 0.008646, 0.2163, 0.9999, -0.008758, -0.01369, 0.982, -1.006e-07, 0.1891, 0.9285, -1.976e-07, 0.3714, 0.8727, -0.09072, 0.4797, 0.9763, 0.008646, 0.2163, 0.4889, 0.7224, 0.4889, 0.1478, 0.6704, 0.7271, 0.1584, 0.673, 0.7225, 0.4883, 0.7233, 0.4883, 0.4899, 0.7211, 0.4899, 0.1408, 0.6686, 0.7302, 0.1478, 0.6704, 0.7271, 0.4889, 0.7224, 0.4889, 0.1408, 0.6686, 0.7302, 0.0, 0.6247, 0.7809, -5.289e-08, 0.6247, 0.7809, 0.1478, 0.6704, 0.7271, 0.7809, 0.6247, -2.582e-07, 0.7271, 0.6704, 0.1478, 0.7225, 0.673, 0.1584, 0.7809, 0.6247, -1.124e-07, 0.7809, 0.6247, -4.04e-07, 0.7302, 0.6686, 0.1408, 0.7271, 0.6704, 0.1478, 0.7809, 0.6247, -2.582e-07, 0.7302, 0.6686, 0.1408, 0.4899, 0.7211, 0.4899, 0.4889, 0.7224, 0.4889, 0.7271, 0.6704, 0.1478, 0.01171, -2.398e-07, -0.9999, 0.01171, -2.398e-07, -0.9999, 0.01171, -2.398e-07, -0.9999, 0.01171, -2.398e-07, -0.9999, 0.3714, 1.482e-07, 0.9285, 0.1891, 2.489e-07, 0.982, 0.2136, 0.008382, 0.9769, 0.4776, -0.0771, 0.8752, 0.1891, 2.489e-07, 0.982, -2.838e-07, 3.406e-07, 1.0, -0.01361, -0.008706, 0.9999, 0.2136, 0.008382, 0.9769, 5.831e-07, 1.0, -8.885e-08, 5.831e-07, 1.0, -8.885e-08, 6.324e-07, 1.0, -1.361e-08, 6.324e-07, 1.0, -1.361e-08, 5.831e-07, 1.0, -8.885e-08, 0.2072, 0.6574, 0.7245, -0.01918, 0.6552, 0.7552, -0.02616, -2.088e-06, 0.9997, 0.1619, 7.769e-05, 0.9868, 0.7569, 0.6534, -0.01358, 0.7167, 0.6833, 0.1396, 0.9974, 3.122e-05, 0.07186, 0.9998, -2.219e-06, -0.01801, 0.04975, 0.9985, -0.02167, 0.0005778, 0.9869, 0.1612, 0.2072, 0.6574, 0.7245, 0.08873, -0.9913, -0.09699, 0.0886, -0.9913, -0.09715, 0.08874, -0.9913, -0.09698, 0.0005778, 0.9869, 0.1612, 0.005616, 0.9884, 0.1518, -0.01918, 0.6552, 0.7552, 0.2072, 0.6574, 0.7245, 0.7029, 1.84e-05, -0.7113, 0.7029, 0.000188, -0.7113, 0.7029, 0.0006227, -0.7113, 0.7029, -2.512e-05, -0.7113, 0.001618, -1.0, 0.000301, 0.001582, -1.0, 0.0004455, 0.001549, -1.0, 0.0005741, 0.00154, -1.0, 0.0006765, 0.1517, 0.9884, 0.005564, 0.1615, 0.9869, -0.002006, 0.7167, 0.6833, 0.1396, 0.7569, 0.6534, -0.01358, -0.7029, -0.0006269, 0.7113, -0.7029, 2.532e-05, 0.7113, -0.7029, -1.774e-05, 0.7113, -0.7029, -0.000191, 0.7113, 0.0003167, -1.0, 0.001704, 0.0003182, -1.0, 0.001713, 0.0005788, -1.0, 0.001658, 0.0004458, -1.0, 0.001673, 6.002e-07, 1.0, 1.294e-07, 6.002e-07, 1.0, 1.294e-07, 6.002e-07, 1.0, 1.294e-07, 6.002e-07, 1.0, 1.294e-07, 6.002e-07, 1.0, 1.294e-07, 6.002e-07, 1.0, 1.294e-07])] * 3)])
me_cube_010 = bpy.data.meshes.new('Cube.010')
me_cube_010.from_pydata([(-1.0, 7.105e-15, -1.0), (-1.0, -1.0, -0.6), (0.0, -1.629e-07, -1.0), (-1.0, -0.1, -0.6), (-1.0, 1.062e-07, -0.68), (0.0, -1.466e-07, -0.9), (0.0, -1.14e-07, -0.7), (-1.0, -0.05, -0.64), (9.872e-08, -0.08333, -0.6), (-1.0, -0.45, -0.6), (0.0, -0.05, -0.64), (-2.049e-08, -0.4333, -0.6), (-2.235e-08, -1.015, 1.509e-07), (2.235e-08, -0.565, 1.062e-07), (-0.9929, -0.55, 0.007107), (-0.9929, -1.0, 0.007107), (1.0, -1.421e-14, -5.96e-08), (0.9, -1.421e-14, -5.96e-08), (0.7, -1.421e-14, -5.96e-08), (0.6, -0.08333, 5.96e-08), (0.64, -0.05, -5.96e-08), (0.6, -0.4333, 0.0), (1.449e-08, -1.015, 1.43e-07), (-1.412e-08, -0.565, 1.144e-07), (1.0, 1.629e-07, 1.0), (0.9, 1.629e-07, 1.0), (0.7, 1.629e-07, 1.0), (0.6, -0.08333, 1.0), (0.64, -0.05, 1.0), (0.6, -0.4333, 1.0), (1.449e-08, -1.015, 1.0), (-1.412e-08, -0.565, 1.0), (0.0, -1.548e-07, -0.95), (4.936e-08, -0.06667, -0.62), (0.0, -0.025, -0.67), (3.912e-08, -0.2583, -0.6), (0.0, -1.303e-07, -0.8), (0.95, -1.421e-14, -5.96e-08), (0.62, -0.06667, 0.0), (0.67, -0.025, -5.96e-08), (0.6, -0.2583, 2.98e-08), (0.8, -1.421e-14, -5.96e-08), (1.0, -1.629e-07, -1.0), (0.5152, -0.08333, -0.6), (0.6, -0.08333, -0.516), (0.634, -0.05, -0.5487), (0.5478, -0.05, -0.634), (0.606, -1.122e-07, -0.6886), (0.6924, -1.006e-07, -0.6025), (0.7438, -1.206e-07, -0.7402), (0.6, -0.4333, -0.5164), (0.5155, -0.4333, -0.6)], [], [(10, 7, 3, 8, 33), (9, 1, 15, 14), (6, 4, 7, 10, 34), (8, 3, 9, 11, 35), (0, 4, 6, 36, 5, 32, 2), (13, 14, 15, 12), (11, 9, 14, 13), (13, 12, 22, 23), (10, 33, 8, 43, 46), (48, 45, 20, 39, 18), (8, 35, 11, 51, 43), (21, 23, 31, 29), (17, 41, 18, 26, 25), (18, 39, 20, 28, 26), (16, 37, 17, 25, 24), (23, 22, 30, 31), (19, 40, 21, 29, 27), (20, 38, 19, 27, 28), (6, 34, 10, 46, 47), (45, 44, 19, 38, 20), (42, 49, 48, 18, 41, 17, 37, 16), (11, 13, 23, 21, 50, 51), (5, 36, 6, 47, 49, 42, 2, 32), (47, 48, 49), (44, 45, 46, 43), (45, 48, 47, 46), (50, 44, 43, 51), (44, 50, 21, 40, 19)])
me_cube_010.polygons.foreach_set('use_smooth', [1, 0, 1, 1, 1, 1, 1, 1, 1, 1, 1, 1, 1, 1, 1, 1, 1, 1, 1, 1, 1, 1, 1, 1, 1, 1, 1, 1])
_k = set([(2, 32), (3, 8), (4, 6), (5, 32), (16, 37), (17, 37), (24, 25)])
me_cube_010.attributes.new('sharp_edge', 'BOOLEAN', 'EDGE').data.foreach_set('value', [ (min(e.vertices), max(e.vertices)) in _k for e in me_cube_010.edges])
_uv = me_cube_010.uv_layers.new(name='UVMap')
_uv.uv.foreach_set('vector', [0.08037, 0.9328, 0.08037, 0.9201, 0.08187, 0.9201, 0.08187, 0.9336, 0.08112, 0.9332, 0.0, 0.0, 0.0, 0.0, 0.0, 0.0, 0.0, 0.0, 0.07887, 0.9321, 0.07887, 0.9201, 0.08037, 0.9201, 0.08037, 0.9328, 0.07962, 0.9325, 0.1912, 0.9307, 0.1912, 0.9172, 0.1912, 0.9172, 0.1912, 0.9307, 0.1912, 0.9307, 0.05485, 0.9201, 0.07887, 0.9201, 0.07887, 0.9321, 0.07286, 0.9381, 0.06686, 0.9441, 0.06085, 0.9441, 0.05485, 0.9441, 0.1912, 0.9307, 0.1912, 0.9172, 0.1912, 0.9172, 0.1912, 0.9307, 0.3155, 0.9356, 0.3155, 0.9221, 0.3155, 0.9221, 0.3155, 0.9356, 0.1912, 0.9307, 0.1912, 0.9307, 0.1912, 0.9307, 0.1912, 0.9307, 0.08037, 0.9328, 0.08112, 0.9332, 0.08187, 0.9336, 0.08187, 0.9336, 0.08037, 0.9328, 0.07953, 0.9324, 0.08037, 0.9328, 0.08037, 0.9328, 0.07962, 0.9325, 0.07887, 0.9321, 0.1912, 0.9307, 0.1912, 0.9307, 0.1912, 0.9307, 0.1912, 0.9307, 0.1912, 0.9307, 0.3155, 0.9356, 0.3155, 0.9356, 0.3155, 0.9356, 0.3155, 0.9356, 0.06686, 0.9441, 0.07286, 0.9381, 0.07887, 0.9321, 0.07887, 0.9321, 0.06686, 0.9441, 0.07887, 0.9321, 0.07962, 0.9325, 0.08037, 0.9328, 0.08037, 0.9328, 0.07887, 0.9321, 0.05485, 0.9441, 0.06085, 0.9441, 0.06686, 0.9441, 0.06686, 0.9441, 0.05485, 0.9441, 0.1912, 0.9307, 0.1912, 0.9307, 0.1912, 0.9307, 0.1912, 0.9307, 0.1912, 0.9307, 0.1912, 0.9307, 0.1912, 0.9307, 0.1912, 0.9307, 0.1912, 0.9307, 0.08037, 0.9328, 0.08112, 0.9332, 0.08187, 0.9336, 0.08187, 0.9336, 0.08037, 0.9328, 0.07887, 0.9321, 0.07962, 0.9325, 0.08037, 0.9328, 0.08037, 0.9328, 0.07887, 0.9321, 0.08102, 0.9332, 0.08187, 0.9336, 0.08187, 0.9336, 0.08112, 0.9332, 0.08037, 0.9328, 0.07286, 0.9381, 0.07785, 0.9331, 0.07887, 0.9321, 0.07887, 0.9321, 0.07286, 0.9381, 0.06686, 0.9441, 0.06085, 0.9441, 0.05485, 0.9441, 0.3155, 0.9356, 0.3155, 0.9356, 0.3155, 0.9356, 0.3155, 0.9356, 0.3155, 0.9356, 0.3155, 0.9356, 0.06686, 0.9441, 0.07286, 0.9381, 0.07887, 0.9321, 0.07887, 0.9321, 0.07478, 0.9341, 0.05485, 0.9441, 0.05485, 0.9441, 0.06085, 0.9441, 0.07887, 0.9321, 0.07887, 0.9321, 0.07478, 0.9341, 0.08187, 0.9336, 0.08102, 0.9332, 0.08037, 0.9328, 0.08187, 0.9336, 0.08037, 0.9328, 0.07953, 0.9324, 0.07887, 0.9321, 0.08037, 0.9328, 0.1912, 0.9307, 0.1912, 0.9307, 0.1912, 0.9307, 0.1912, 0.9307, 0.1912, 0.9307, 0.1912, 0.9307, 0.1912, 0.9307, 0.1912, 0.9307, 0.1912, 0.9307])
me_cube_010.materials.append(mat_material_006)
me_cube_010.use_remesh_fix_poles = True
me_cube_010.use_remesh_preserve_attributes = False
me_cube_010.use_mirror_vertex_groups = False
me_cube_010.update()
me_cube_010.normals_split_custom_set([tuple(v) for v in zip(*[iter([0.07952, 0.7199, 0.6895, 0.00065, 0.6999, 0.7143, -0.005771, 0.6925, 0.7214, -0.1076, 0.3824, 0.9177, -0.004795, 0.774, 0.6332, -0.9999, 1.395e-09, 0.0117, -0.9999, 1.395e-09, 0.0117, -0.9999, 1.395e-09, 0.0117, -0.9999, 1.395e-09, 0.0117, 0.04269, 0.9314, 0.3615, 0.007071, 0.7071, 0.7071, 0.00065, 0.6999, 0.7143, 0.07952, 0.7199, 0.6895, -0.00142, 0.7672, 0.6414, -0.1076, 0.3824, 0.9177, -4.257e-08, 3.406e-07, 1.0, -0.6111, 0.6633, 0.432, -0.1522, 0.3305, 0.9314, 5.446e-08, 0.2208, 0.9753, 1.891e-07, 1.0, -2.501e-07, 1.891e-07, 1.0, -2.501e-07, 0.04269, 0.9314, 0.3615, 9.453e-08, 0.9999, -0.01299, 9.453e-08, 1.0, -2.065e-07, 1.891e-07, 1.0, -2.501e-07, 1.891e-07, 1.0, -2.501e-07, -0.5459, 0.6047, 0.5799, -0.02884, 0.6459, 0.7629, -0.02616, -2.088e-06, 0.9997, -0.3018, -0.14, 0.943, -0.1522, 0.3305, 0.9314, -0.6111, 0.6633, 0.432, -0.02884, 0.6459, 0.7629, -0.5459, 0.6047, 0.5799, -0.5459, 0.6047, 0.5799, -0.3018, -0.14, 0.943, -0.901, -0.08345, 0.4258, -0.5692, 0.7589, 0.3165, 0.07952, 0.7199, 0.6895, -0.004795, 0.774, 0.6332, -0.1076, 0.3824, 0.9177, -0.2991, 0.495, 0.8158, -0.2017, 0.8142, 0.5444, -0.1965, 0.9758, 0.09612, -0.5357, 0.8188, 0.2064, -0.6941, 0.7172, -0.06195, -0.6771, 0.7346, -0.04358, -0.3697, 0.9287, -0.02909, -0.1076, 0.3824, 0.9177, 5.446e-08, 0.2208, 0.9753, -0.1522, 0.3305, 0.9314, -0.3414, 0.5834, 0.7369, -0.2991, 0.495, 0.8158, -0.589, 0.7221, 0.3629, -0.5692, 0.7589, 0.3165, -0.5973, 0.6756, 0.4322, -0.9828, 0.007408, -0.1848, -1.761e-09, 1.0, -1.63e-07, 0.01733, 0.9997, 0.01936, -0.3697, 0.9287, -0.02909, -0.291, 0.9539, 0.07341, 0.0, 1.0, -1.629e-07, -0.3697, 0.9287, -0.02909, -0.6771, 0.7346, -0.04358, -0.6941, 0.7172, -0.06195, -0.6147, 0.772, 0.1617, -0.291, 0.9539, 0.07341, 0.0, 1.0, -1.629e-07, 0.0, 1.0, -1.629e-07, -1.761e-09, 1.0, -1.63e-07, 0.0, 1.0, -1.629e-07, 0.0, 1.0, -1.629e-07, -0.5692, 0.7589, 0.3165, -0.901, -0.08345, 0.4258, -0.9879, 0.0008535, 0.1548, -0.5973, 0.6756, 0.4322, -0.9438, 0.3305, 0.00108, -0.938, -0.2832, 0.1997, -0.589, 0.7221, 0.3629, -0.9828, 0.007408, -0.1848, -0.8776, 0.4286, 0.2148, -0.6941, 0.7172, -0.06195, -0.6978, 0.7134, 0.06453, -0.9438, 0.3305, 0.00108, -0.8776, 0.4286, 0.2148, -0.6147, 0.772, 0.1617, 0.04269, 0.9314, 0.3615, -0.00142, 0.7672, 0.6414, 0.07952, 0.7199, 0.6895, -0.2017, 0.8142, 0.5444, -0.09973, 0.9753, 0.1973, -0.5357, 0.8188, 0.2064, -0.8136, 0.4963, 0.3027, -0.9438, 0.3305, 0.00108, -0.6978, 0.7134, 0.06453, -0.6941, 0.7172, -0.06195, -1.745e-09, 1.0, -1.63e-07, -4.797e-10, 1.0, -1.602e-07, -0.1965, 0.9758, 0.09612, -0.3697, 0.9287, -0.02909, 0.01733, 0.9997, 0.01936, -1.761e-09, 1.0, -1.63e-07, -3.522e-09, 1.0, -1.631e-07, -3.522e-09, 1.0, -1.631e-07, -0.1522, 0.3305, 0.9314, -0.5459, 0.6047, 0.5799, -0.5692, 0.7589, 0.3165, -0.589, 0.7221, 0.3629, -0.736, 0.5826, 0.3448, -0.3414, 0.5834, 0.7369, 9.453e-08, 1.0, -2.065e-07, 9.453e-08, 0.9999, -0.01299, 0.04269, 0.9314, 0.3615, -0.09973, 0.9753, 0.1973, -4.797e-10, 1.0, -1.602e-07, -1.745e-09, 1.0, -1.63e-07, 6.888e-15, 1.0, -1.629e-07, 6.888e-15, 1.0, -1.629e-07, -0.09973, 0.9753, 0.1973, -0.1965, 0.9758, 0.09612, -4.797e-10, 1.0, -1.602e-07, -0.8136, 0.4963, 0.3027, -0.5357, 0.8188, 0.2064, -0.2017, 0.8142, 0.5444, -0.2991, 0.495, 0.8158, -0.5357, 0.8188, 0.2064, -0.1965, 0.9758, 0.09612, -0.09973, 0.9753, 0.1973, -0.2017, 0.8142, 0.5444, -0.736, 0.5826, 0.3448, -0.8136, 0.4963, 0.3027, -0.2991, 0.495, 0.8158, -0.3414, 0.5834, 0.7369, -0.8136, 0.4963, 0.3027, -0.736, 0.5826, 0.3448, -0.589, 0.7221, 0.3629, -0.938, -0.2832, 0.1997, -0.9438, 0.3305, 0.00108])] * 3)])
me_cube_011 = bpy.data.meshes.new('Cube.011')
me_cube_011.from_pydata([(-1.0, 7.105e-15, -1.0), (0.0, 7.105e-15, -1.0), (-1.0, -0.1, -0.6), (-1.0, 1.062e-07, -0.68), (-1.0, -0.05, -0.64), (-1.0, -0.45, -0.6), (-0.9929, -0.55, 0.007107), (-0.9929, -1.0, 0.007107), (0.007106, -1.0, 0.007107), (0.007106, -0.55, 0.007107), (-1.192e-07, -0.45, -0.6), (0.0, -0.05, -0.64), (0.0, 1.062e-07, -0.68), (0.0, -0.1, -0.6), (1.0, 7.105e-15, -1.0), (1.007, -1.0, 0.007107), (1.007, -0.55, 0.007107), (1.0, -0.45, -0.6), (1.0, -0.05, -0.64), (1.0, 1.062e-07, -0.68), (1.0, -0.1, -0.6)], [], [(6, 7, 8, 9), (4, 2, 13, 11), (0, 3, 12, 1), (6, 9, 10, 5), (3, 4, 11, 12), (2, 5, 10, 13), (11, 13, 20, 18), (1, 12, 19, 14), (9, 16, 17, 10), (9, 8, 15, 16), (12, 11, 18, 19), (13, 10, 17, 20)])
_uv = me_cube_011.uv_layers.new(name='UVMap')
_uv.uv.foreach_set('vector', [0.1798, 0.9394, 0.1798, 0.9394, 0.1798, 0.9394, 0.1798, 0.9394, 0.06201, 0.9363, 0.06201, 0.9363, 0.06201, 0.9363, 0.06201, 0.9363, 0.06201, 0.9363, 0.06201, 0.9363, 0.06201, 0.9363, 0.06201, 0.9363, 0.3131, 0.9332, 0.3131, 0.9332, 0.3131, 0.9332, 0.3131, 0.9332, 0.06201, 0.9363, 0.06201, 0.9363, 0.06201, 0.9363, 0.06201, 0.9363, 0.1798, 0.9394, 0.1798, 0.9394, 0.1798, 0.9394, 0.1798, 0.9394, 0.06201, 0.9363, 0.06201, 0.9363, 0.06201, 0.9363, 0.06201, 0.9363, 0.06201, 0.9363, 0.06201, 0.9363, 0.06201, 0.9363, 0.06201, 0.9363, 0.3131, 0.9332, 0.3131, 0.9332, 0.3131, 0.9332, 0.3131, 0.9332, 0.1798, 0.9394, 0.1798, 0.9394, 0.1798, 0.9394, 0.1798, 0.9394, 0.06201, 0.9363, 0.06201, 0.9363, 0.06201, 0.9363, 0.06201, 0.9363, 0.1798, 0.9394, 0.1798, 0.9394, 0.1798, 0.9394, 0.1798, 0.9394])
me_cube_011.materials.append(mat_material_007)
me_cube_011.use_remesh_fix_poles = True
me_cube_011.use_remesh_preserve_attributes = False
me_cube_011.use_mirror_vertex_groups = False
me_cube_011.update()
me_cube_011.normals_split_custom_set([tuple(v) for v in zip(*[iter([0.0, 1.325e-07, 1.0, 0.0, 1.325e-07, 1.0, 0.0, 1.325e-07, 1.0, 0.0, 1.325e-07, 1.0, 0.0, 0.6247, 0.7809, 0.0, 0.6247, 0.7809, 0.0, 0.6247, 0.7809, 0.0, 0.6247, 0.7809, 0.0, 1.0, -3.318e-07, 0.0, 1.0, -3.318e-07, 0.0, 1.0, -3.318e-07, 0.0, 1.0, -3.318e-07, 0.0, 0.9867, 0.1625, 0.0, 0.9867, 0.1625, 0.0, 0.9867, 0.1625, 0.0, 0.9867, 0.1625, 0.0, 0.6247, 0.7809, 0.0, 0.6247, 0.7809, 0.0, 0.6247, 0.7809, 0.0, 0.6247, 0.7809, 0.0, 3.406e-07, 1.0, 0.0, 3.406e-07, 1.0, 0.0, 3.406e-07, 1.0, 0.0, 3.406e-07, 1.0, 0.0, 0.6247, 0.7809, 0.0, 0.6247, 0.7809, 0.0, 0.6247, 0.7809, 0.0, 0.6247, 0.7809, 0.0, 1.0, -3.318e-07, 0.0, 1.0, -3.318e-07, 0.0, 1.0, -3.318e-07, 0.0, 1.0, -3.318e-07, 0.0, 0.9867, 0.1625, 0.0, 0.9867, 0.1625, 0.0, 0.9867, 0.1625, 0.0, 0.9867, 0.1625, 0.0, 1.325e-07, 1.0, 0.0, 1.325e-07, 1.0, 0.0, 1.325e-07, 1.0, 0.0, 1.325e-07, 1.0, 0.0, 0.6247, 0.7809, 0.0, 0.6247, 0.7809, 0.0, 0.6247, 0.7809, 0.0, 0.6247, 0.7809, 0.0, 3.406e-07, 1.0, 0.0, 3.406e-07, 1.0, 0.0, 3.406e-07, 1.0, 0.0, 3.406e-07, 1.0])] * 3)])
me_cube_012 = bpy.data.meshes.new('Cube.012')
me_cube_012.from_pydata([(-0.2, -1.448e-07, -1.0), (-0.2, -1.0, -0.2), (-0.2, -0.55, -0.2), (-0.1, -0.55, -0.45), (-0.15, -0.05, -0.475), (-0.2, -6.336e-08, -0.5), (-0.1, -0.1, -0.45), (1.0, 7.105e-15, -1.0), (1.007, -1.0, 0.007107), (1.007, -0.55, 0.007107), (1.0, -0.45, -0.6), (1.0, -0.05, -0.64), (1.0, 1.062e-07, -0.68), (1.0, -0.1, -0.6), (-0.2, -1.0, -0.2), (-0.1, -1.0, -1.0), (-1.0, -1.421e-14, -1.0), (-1.0, -1.0, -0.1), (-0.1, -0.1, -1.0), (-0.3, -3.077e-08, -0.3), (-0.2, -0.1, -0.2), (-1.0, -0.1, -0.1), (-1.0, 1.303e-07, -0.2), (-0.1, -1.0, -0.45), (-0.45, -1.0, -0.1), (-0.15, -0.05, -1.0), (-0.25, -0.05, -0.25), (-0.5, 5.793e-08, -0.2), (-1.0, -0.05, -0.15), (-0.45, -0.1, -0.1), (-0.1, -0.55, -1.0), (-0.2, -0.55, -0.2), (-1.0, -0.55, -0.1), (-0.475, -0.05, -0.15), (-0.45, -0.55, -0.1)], [], [(4, 6, 13, 11), (0, 5, 12, 7), (2, 9, 10, 3), (2, 1, 8, 9), (5, 4, 11, 12), (6, 3, 10, 13), (5, 27, 19), (34, 32, 17, 24), (4, 26, 20, 6), (33, 28, 21, 29), (3, 31, 14, 23), (30, 3, 23, 15), (18, 6, 3, 30), (6, 20, 31, 3), (26, 33, 29, 20), (19, 27, 33, 26), (27, 22, 28, 33), (25, 4, 6, 18), (0, 5, 4, 25), (5, 19, 26, 4), (2, 34, 24, 1), (20, 29, 34, 2), (29, 21, 32, 34), (16, 22, 27, 5, 0)])
me_cube_012.polygons.foreach_set('use_smooth', [0, 0, 0, 0, 0, 0, 1, 1, 1, 1, 1, 1, 1, 1, 1, 1, 1, 1, 1, 1, 1, 1, 1, 1])
me_cube_012.polygons.foreach_set('material_index', [0, 0, 0, 0, 0, 0, 1, 1, 1, 1, 1, 1, 1, 1, 1, 1, 1, 1, 1, 1, 1, 1, 1, 1])
_k = set([(5, 19), (6, 18), (6, 20), (19, 27), (20, 29), (21, 29), (22, 27)])
me_cube_012.attributes.new('sharp_edge', 'BOOLEAN', 'EDGE').data.foreach_set('value', [ (min(e.vertices), max(e.vertices)) in _k for e in me_cube_012.edges])
_uv = me_cube_012.uv_layers.new(name='UVMap')
_uv.uv.foreach_set('vector', [0.06201, 0.9363, 0.06201, 0.9363, 0.06201, 0.9363, 0.06201, 0.9363, 0.06201, 0.9363, 0.06201, 0.9363, 0.06201, 0.9363, 0.06201, 0.9363, 0.3131, 0.9332, 0.3131, 0.9332, 0.3131, 0.9332, 0.3131, 0.9332, 0.1798, 0.9394, 0.1798, 0.9394, 0.1798, 0.9394, 0.1798, 0.9394, 0.06201, 0.9363, 0.06201, 0.9363, 0.06201, 0.9363, 0.06201, 0.9363, 0.1798, 0.9394, 0.1798, 0.9394, 0.1798, 0.9394, 0.1798, 0.9394, 0.06686, 0.9441, 0.07887, 0.9321, 0.07887, 0.9441, 0.1912, 0.9307, 0.1912, 0.9172, 0.1912, 0.9172, 0.1912, 0.9307, 0.0574, 0.9401, 0.07016, 0.9401, 0.07166, 0.9401, 0.05815, 0.9401, 0.08037, 0.9328, 0.08037, 0.9201, 0.08187, 0.9201, 0.08187, 0.9336, 0.1777, 0.9442, 0.1912, 0.9442, 0.1912, 0.9442, 0.1777, 0.9442, 0.1642, 0.9442, 0.1777, 0.9442, 0.1777, 0.9442, 0.1642, 0.9442, 0.1642, 0.9442, 0.1777, 0.9442, 0.1777, 0.9442, 0.1642, 0.9442, 0.1777, 0.9442, 0.1912, 0.9442, 0.1912, 0.9442, 0.1777, 0.9442, 0.08037, 0.9456, 0.08037, 0.9328, 0.08187, 0.9336, 0.08187, 0.9471, 0.07887, 0.9441, 0.07887, 0.9321, 0.08037, 0.9328, 0.08037, 0.9456, 0.07887, 0.9321, 0.07887, 0.9201, 0.08037, 0.9201, 0.08037, 0.9328, 0.04464, 0.9401, 0.0574, 0.9401, 0.05815, 0.9401, 0.04464, 0.9401, 0.04464, 0.9401, 0.05665, 0.9401, 0.0574, 0.9401, 0.04464, 0.9401, 0.05665, 0.9401, 0.06866, 0.9401, 0.07016, 0.9401, 0.0574, 0.9401, 0.1912, 0.9442, 0.1912, 0.9307, 0.1912, 0.9307, 0.1912, 0.9442, 0.1912, 0.9442, 0.1912, 0.9307, 0.1912, 0.9307, 0.1912, 0.9442, 0.1912, 0.9307, 0.1912, 0.9172, 0.1912, 0.9172, 0.1912, 0.9307, 0.05485, 0.9201, 0.07887, 0.9201, 0.07887, 0.9321, 0.06686, 0.9441, 0.05485, 0.9441])
me_cube_012.materials.append(mat_material_008)
me_cube_012.materials.append(mat_material_009)
me_cube_012.use_remesh_fix_poles = True
me_cube_012.use_remesh_preserve_attributes = False
me_cube_012.use_mirror_vertex_groups = False
me_cube_012.update()
me_cube_012.normals_split_custom_set([tuple(v) for v in zip(*[iter([9.816e-06, 0.6247, 0.7809, -1.549e-05, 0.6247, 0.7809, -3.416e-05, 0.6247, 0.7809, -3.338e-06, 0.6247, 0.7809, -1.481e-07, 1.0, -2.288e-07, -1.481e-07, 1.0, -2.288e-07, -1.481e-07, 1.0, -2.288e-07, -1.481e-07, 1.0, -2.288e-07, -6.071e-06, 0.9867, 0.1625, 9.689e-06, 0.9867, 0.1625, -9.756e-06, 0.9867, 0.1625, 7.737e-06, 0.9867, 0.1625, 0.001604, 0.000712, 1.0, -2.493e-05, 1.873e-07, 1.0, 2.299e-05, -1.603e-05, 1.0, -2.49e-05, -7.882e-06, 1.0, 1.13e-05, 0.6247, 0.7809, 1.732e-05, 0.6247, 0.7809, 1.869e-05, 0.6247, 0.7809, -2.466e-05, 0.6247, 0.7809, 6.02e-06, 1.316e-05, 1.0, 6.037e-06, -3.543e-06, 1.0, 6.02e-06, 1.576e-05, 1.0, 6.035e-06, 1.804e-07, 1.0, 2.133e-07, 1.0, -1.446e-07, 2.133e-07, 1.0, -1.446e-07, 4.827e-07, 1.0, 7.844e-08, 0.1891, 1.475e-07, 0.982, -7.074e-08, 1.821e-07, 1.0, -4.817e-08, 1.325e-07, 1.0, 0.1891, 1.144e-07, 0.982, 0.6504, 0.7483, 0.1306, 0.4299, 0.794, 0.4299, 0.4292, 0.7948, 0.4292, 0.6446, 0.7512, 0.1422, 0.1306, 0.7483, 0.6503, 3.329e-08, 0.7071, 0.7071, 4.901e-09, 0.7071, 0.7071, 0.1422, 0.7512, 0.6446, 0.982, -1.388e-07, 0.1891, 0.9285, -7.686e-08, 0.3714, 0.9285, -1.845e-07, 0.3714, 0.982, -2.319e-07, 0.1891, 1.0, -1.957e-07, 5.419e-08, 0.982, -1.388e-07, 0.1891, 0.982, -2.319e-07, 0.1891, 1.0, -2.709e-07, 2.871e-14, 1.0, -1.204e-07, 1.084e-07, 0.982, -9.171e-06, 0.1891, 0.982, -1.388e-07, 0.1891, 1.0, -1.957e-07, 5.419e-08, 0.982, -9.036e-06, 0.1891, 0.9285, 3.075e-08, 0.3714, 0.9285, -7.686e-08, 0.3714, 0.982, -1.388e-07, 0.1891, 0.4299, 0.794, 0.4299, 0.1306, 0.7483, 0.6503, 0.1422, 0.7512, 0.6446, 0.4292, 0.7948, 0.4292, 0.4309, 0.7929, 0.4309, 0.123, 0.7463, 0.6541, 0.1306, 0.7483, 0.6503, 0.4299, 0.794, 0.4299, 0.123, 0.7463, 0.6541, 6.168e-08, 0.7071, 0.7071, 3.329e-08, 0.7071, 0.7071, 0.1306, 0.7483, 0.6503, 0.7071, 0.7071, -7.865e-08, 0.6503, 0.7483, 0.1306, 0.6446, 0.7512, 0.1421, 0.7071, 0.7071, -4.166e-08, 0.7071, 0.7071, -1.156e-07, 0.6541, 0.7463, 0.123, 0.6503, 0.7483, 0.1306, 0.7071, 0.7071, -7.865e-08, 0.6541, 0.7463, 0.123, 0.4309, 0.7929, 0.4309, 0.4299, 0.794, 0.4299, 0.6504, 0.7483, 0.1306, 0.3714, 1.076e-07, 0.9285, 0.1891, 1.475e-07, 0.982, 0.1891, 1.144e-07, 0.982, 0.3714, 9.224e-08, 0.9285, 0.3714, 1.23e-07, 0.9285, 0.1891, 1.806e-07, 0.982, 0.1891, 1.475e-07, 0.982, 0.3714, 1.076e-07, 0.9285, 0.1891, 1.806e-07, 0.982, -9.332e-08, 2.318e-07, 1.0, -7.074e-08, 1.821e-07, 1.0, 0.1891, 1.475e-07, 0.982, 1.765e-07, 1.0, -1.751e-07, 1.765e-07, 1.0, -1.751e-07, 2.133e-07, 1.0, -1.446e-07, 2.133e-07, 1.0, -1.446e-07, 1.765e-07, 1.0, -1.751e-07])] * 3)])
me_cube_014 = bpy.data.meshes.new('Cube.014')
me_cube_014.from_pydata([(0.2, -1.448e-07, -1.0), (0.2, -1.0, -0.2), (0.2, -0.55, -0.2), (0.1, -0.55, -0.45), (0.15, -0.05, -0.475), (0.2, -6.336e-08, -0.5), (0.1, -0.1, -0.45), (-1.0, 7.105e-15, -1.0), (-1.007, -1.0, 0.007107), (-1.007, -0.55, 0.007107), (-1.0, -0.45, -0.6), (-1.0, -0.05, -0.64), (-1.0, 1.062e-07, -0.68), (-1.0, -0.1, -0.6), (0.2, -1.0, -0.2), (0.1, -1.0, -1.0), (1.0, -1.421e-14, -1.0), (1.0, -1.0, -0.1), (0.1, -0.1, -1.0), (0.3, -3.077e-08, -0.3), (0.2, -0.1, -0.2), (1.0, -0.1, -0.1), (1.0, 1.303e-07, -0.2), (0.1, -1.0, -0.45), (0.45, -1.0, -0.1), (0.15, -0.05, -1.0), (0.25, -0.05, -0.25), (0.5, 5.793e-08, -0.2), (1.0, -0.05, -0.15), (0.45, -0.1, -0.1), (0.1, -0.55, -1.0), (0.2, -0.55, -0.2), (1.0, -0.55, -0.1), (0.475, -0.05, -0.15), (0.45, -0.55, -0.1)], [], [(4, 11, 13, 6), (0, 7, 12, 5), (2, 3, 10, 9), (2, 9, 8, 1), (5, 12, 11, 4), (6, 13, 10, 3), (5, 19, 27), (34, 24, 17, 32), (4, 6, 20, 26), (33, 29, 21, 28), (3, 23, 14, 31), (30, 15, 23, 3), (18, 30, 3, 6), (6, 3, 31, 20), (26, 20, 29, 33), (19, 26, 33, 27), (27, 33, 28, 22), (25, 18, 6, 4), (0, 25, 4, 5), (5, 4, 26, 19), (2, 1, 24, 34), (20, 2, 34, 29), (29, 34, 32, 21), (16, 0, 5, 27, 22)])
me_cube_014.polygons.foreach_set('use_smooth', [0, 0, 0, 0, 0, 0, 1, 1, 1, 1, 1, 1, 1, 1, 1, 1, 1, 1, 1, 1, 1, 1, 1, 1])
me_cube_014.polygons.foreach_set('material_index', [0, 0, 0, 0, 0, 0, 1, 1, 1, 1, 1, 1, 1, 1, 1, 1, 1, 1, 1, 1, 1, 1, 1, 1])
_k = set([(5, 19), (6, 18), (6, 20), (19, 27), (20, 29), (21, 29), (22, 27)])
me_cube_014.attributes.new('sharp_edge', 'BOOLEAN', 'EDGE').data.foreach_set('value', [ (min(e.vertices), max(e.vertices)) in _k for e in me_cube_014.edges])
_uv = me_cube_014.uv_layers.new(name='UVMap')
_uv.uv.foreach_set('vector', [0.06201, 0.9363, 0.06201, 0.9363, 0.06201, 0.9363, 0.06201, 0.9363, 0.06201, 0.9363, 0.06201, 0.9363, 0.06201, 0.9363, 0.06201, 0.9363, 0.3131, 0.9332, 0.3131, 0.9332, 0.3131, 0.9332, 0.3131, 0.9332, 0.1798, 0.9394, 0.1798, 0.9394, 0.1798, 0.9394, 0.1798, 0.9394, 0.06201, 0.9363, 0.06201, 0.9363, 0.06201, 0.9363, 0.06201, 0.9363, 0.1798, 0.9394, 0.1798, 0.9394, 0.1798, 0.9394, 0.1798, 0.9394, 0.06686, 0.9441, 0.07887, 0.9441, 0.07887, 0.9321, 0.1912, 0.9307, 0.1912, 0.9307, 0.1912, 0.9172, 0.1912, 0.9172, 0.0574, 0.9401, 0.05815, 0.9401, 0.07166, 0.9401, 0.07016, 0.9401, 0.08037, 0.9328, 0.08187, 0.9336, 0.08187, 0.9201, 0.08037, 0.9201, 0.1777, 0.9442, 0.1777, 0.9442, 0.1912, 0.9442, 0.1912, 0.9442, 0.1642, 0.9442, 0.1642, 0.9442, 0.1777, 0.9442, 0.1777, 0.9442, 0.1642, 0.9442, 0.1642, 0.9442, 0.1777, 0.9442, 0.1777, 0.9442, 0.1777, 0.9442, 0.1777, 0.9442, 0.1912, 0.9442, 0.1912, 0.9442, 0.08037, 0.9456, 0.08187, 0.9471, 0.08187, 0.9336, 0.08037, 0.9328, 0.07887, 0.9441, 0.08037, 0.9456, 0.08037, 0.9328, 0.07887, 0.9321, 0.07887, 0.9321, 0.08037, 0.9328, 0.08037, 0.9201, 0.07887, 0.9201, 0.04464, 0.9401, 0.04464, 0.9401, 0.05815, 0.9401, 0.0574, 0.9401, 0.04464, 0.9401, 0.04464, 0.9401, 0.0574, 0.9401, 0.05665, 0.9401, 0.05665, 0.9401, 0.0574, 0.9401, 0.07016, 0.9401, 0.06866, 0.9401, 0.1912, 0.9442, 0.1912, 0.9442, 0.1912, 0.9307, 0.1912, 0.9307, 0.1912, 0.9442, 0.1912, 0.9442, 0.1912, 0.9307, 0.1912, 0.9307, 0.1912, 0.9307, 0.1912, 0.9307, 0.1912, 0.9172, 0.1912, 0.9172, 0.05485, 0.9201, 0.05485, 0.9441, 0.06686, 0.9441, 0.07887, 0.9321, 0.07887, 0.9201])
me_cube_014.materials.append(mat_material_011)
me_cube_014.materials.append(mat_material_010)
me_cube_014.use_remesh_fix_poles = True
me_cube_014.use_remesh_preserve_attributes = False
me_cube_014.use_mirror_vertex_groups = False
me_cube_014.update()
me_cube_014.normals_split_custom_set([tuple(v) for v in zip(*[iter([-0.2209, 0.5292, 0.8193, -0.2278, 0.5255, 0.8197, -0.2204, 0.5294, 0.8192, -0.2273, 0.5258, 0.8197, 1.481e-07, 1.0, -2.288e-07, 1.481e-07, 1.0, -2.288e-07, 1.481e-07, 1.0, -2.288e-07, 1.481e-07, 1.0, -2.288e-07, 0.08728, 0.9942, 0.06335, 0.09585, 0.994, 0.05345, 0.08903, 0.9941, 0.06131, 0.09366, 0.994, 0.05599, 0.3348, -0.0007199, 0.9423, 0.3333, 1.807e-07, 0.9428, 0.3334, 1.865e-07, 0.9428, 0.3333, 8.321e-06, 0.9428, -0.2312, 0.5314, 0.815, -0.2381, 0.528, 0.8152, -0.2306, 0.5317, 0.815, -0.2375, 0.5283, 0.8152, -0.2677, 2.185e-07, 0.9635, -0.2677, -6.289e-06, 0.9635, -0.2677, -3.605e-06, 0.9635, -0.2677, -6.501e-06, 0.9635, -2.133e-07, 1.0, -1.446e-07, -4.827e-07, 1.0, 7.844e-08, -2.133e-07, 1.0, -1.446e-07, -0.1891, 1.475e-07, 0.982, -0.1891, 1.175e-07, 0.982, 4.516e-08, 1.325e-07, 1.0, 6.773e-08, 1.821e-07, 1.0, -0.4955, 0.7808, 0.3805, -0.517, 0.7805, 0.3513, -0.4292, 0.7948, 0.4292, -0.4299, 0.794, 0.4299, -0.1306, 0.7483, 0.6503, -0.1422, 0.7512, 0.6446, 0.0, 0.7071, 0.7071, -2.57e-08, 0.7071, 0.7071, -0.982, -1.418e-07, 0.1891, -0.982, -2.35e-07, 0.1891, -0.9285, -1.845e-07, 0.3714, -0.9285, -7.686e-08, 0.3714, -1.0, -2.017e-07, 5.419e-08, -1.0, -2.77e-07, 2.871e-14, -0.982, -2.35e-07, 0.1891, -0.982, -1.418e-07, 0.1891, -1.0, -1.264e-07, 1.084e-07, -1.0, -2.017e-07, 5.419e-08, -0.982, -1.418e-07, 0.1891, -0.982, -1.549e-07, -0.1891, -0.8415, 5.119e-08, 0.5403, -0.982, -1.418e-07, 0.1891, -0.9285, -7.686e-08, 0.3714, -0.9285, 3.075e-08, 0.3714, -0.4299, 0.794, 0.4299, -0.4292, 0.7948, 0.4292, -0.1422, 0.7512, 0.6446, -0.1306, 0.7483, 0.6503, -0.4309, 0.7929, 0.4309, -0.4299, 0.794, 0.4299, -0.1306, 0.7483, 0.6503, -0.123, 0.7463, 0.6541, -0.123, 0.7463, 0.6541, -0.1306, 0.7483, 0.6503, -2.57e-08, 0.7071, 0.7071, -5.14e-08, 0.7071, 0.7071, -0.7071, 0.7071, -7.926e-08, -0.7071, 0.7071, -4.288e-08, -0.7512, 0.6446, -0.1421, -0.7483, 0.6503, -0.1306, -0.7071, 0.7071, -1.156e-07, -0.7071, 0.7071, -7.926e-08, -0.7483, 0.6503, -0.1306, -0.7464, 0.6541, -0.123, -0.4781, 0.7804, 0.403, -0.4955, 0.7808, 0.3805, -0.4299, 0.794, 0.4299, -0.4309, 0.7929, 0.4309, -0.3714, 1.076e-07, 0.9285, -0.3714, 9.838e-08, 0.9285, -0.1891, 1.175e-07, 0.982, -0.1891, 1.475e-07, 0.982, -0.3714, 1.168e-07, 0.9285, -0.3714, 1.076e-07, 0.9285, -0.1891, 1.475e-07, 0.982, -0.1891, 1.775e-07, 0.982, -0.1891, 1.775e-07, 0.982, -0.1891, 1.475e-07, 0.982, 6.773e-08, 1.821e-07, 1.0, 9.031e-08, 2.318e-07, 1.0, -1.765e-07, 1.0, -1.751e-07, -1.765e-07, 1.0, -1.751e-07, -2.133e-07, 1.0, -1.446e-07, -2.133e-07, 1.0, -1.446e-07, -1.765e-07, 1.0, -1.751e-07])] * 3)])

# ---- objects
ob_0000_0000 = bpy.data.objects.new('0000-0000', me_cube)
ob_cliff_1111_0000 = bpy.data.objects.new('cliff_1111-0000', me_cube_001)
ob_cliff_1000_0000 = bpy.data.objects.new('cliff_1000-0000', me_cube_002)
ob_cliff_1110_0000 = bpy.data.objects.new('cliff_1110-0000', me_cube_004)
ob_cliff_1100_0000 = bpy.data.objects.new('cliff_1100-0000', me_cube_005)
ob_cliff_1000_1000 = bpy.data.objects.new('cliff_1000-1000', me_cube_006)
ob_cliff_1100_1100 = bpy.data.objects.new('cliff_1100-1100', me_cube_008)
ob_cliff_1110_1110 = bpy.data.objects.new('cliff_1110-1110', me_cube_009)
ob_cliff_1111_1000 = bpy.data.objects.new('cliff_1111-1000', me_cube_015)
ob_cliff_1111_1100 = bpy.data.objects.new('cliff_1111-1100', me_cube_018)
ob_cliff_1111_1110 = bpy.data.objects.new('cliff_1111-1110', me_cube_020)
ob_beach_1000_0000 = bpy.data.objects.new('beach_1000-0000', me_cube_003)
ob_beach_1110_0000 = bpy.data.objects.new('beach_1110-0000', me_cube_010)
ob_beach_1100_0000 = bpy.data.objects.new('beach_1100-0000', me_cube_011)
ob_cliff_beach_1100_0000 = bpy.data.objects.new('cliff-beach_1100-0000', me_cube_012)
ob_beach_cliff_1100_0000 = bpy.data.objects.new('beach-cliff_1100-0000', me_cube_014)

# ---- transforms, parenting, visibility, modifiers, constraints
ob_0000_0000.location = (0.0, 0.0, 0.0)
ob_0000_0000.scale = (0.2189, 0.2189, 0.2189)
ob_0000_0000.lineart.crease_threshold = 0.0
ob_cliff_1111_0000.location = (0.0, 0.0, 0.0)
ob_cliff_1111_0000.rotation_euler = (1.571, -0.0, 0.0)
ob_cliff_1111_0000.lineart.crease_threshold = 0.0
ob_cliff_1000_0000.location = (0.0, 0.0, 0.0)
ob_cliff_1000_0000.rotation_euler = (1.571, -0.0, 0.0)
ob_cliff_1000_0000.lineart.crease_threshold = 0.0
ob_cliff_1110_0000.location = (0.0, 0.0, 0.0)
ob_cliff_1110_0000.rotation_euler = (1.571, -0.0, 0.0)
ob_cliff_1110_0000.lineart.crease_threshold = 0.0
ob_cliff_1100_0000.location = (0.0, 0.0, 0.0)
ob_cliff_1100_0000.rotation_euler = (1.571, -0.0, 0.0)
ob_cliff_1100_0000.lineart.crease_threshold = 0.0
ob_cliff_1000_1000.location = (0.0, 0.0, 0.0)
ob_cliff_1000_1000.rotation_euler = (1.571, -0.0, 0.0)
ob_cliff_1000_1000.lineart.crease_threshold = 0.0
ob_cliff_1100_1100.location = (0.0, 0.0, 0.0)
ob_cliff_1100_1100.rotation_euler = (1.571, -0.0, 0.0)
ob_cliff_1100_1100.lineart.crease_threshold = 0.0
ob_cliff_1110_1110.location = (0.0, 0.0, 0.0)
ob_cliff_1110_1110.rotation_euler = (1.571, -0.0, 0.0)
ob_cliff_1110_1110.lineart.crease_threshold = 0.0
ob_cliff_1111_1000.location = (0.0, 0.0, 0.0)
ob_cliff_1111_1000.rotation_euler = (1.571, -0.0, 0.0)
ob_cliff_1111_1000.lineart.crease_threshold = 0.0
ob_cliff_1111_1100.location = (0.0, 0.0, 0.0)
ob_cliff_1111_1100.rotation_euler = (1.571, -0.0, 0.0)
ob_cliff_1111_1100.lineart.crease_threshold = 0.0
ob_cliff_1111_1110.location = (0.0, 0.0, 0.0)
ob_cliff_1111_1110.rotation_euler = (1.571, -0.0, 0.0)
ob_cliff_1111_1110.lineart.crease_threshold = 0.0
ob_beach_1000_0000.location = (0.0, 0.0, 0.0)
ob_beach_1000_0000.rotation_euler = (1.571, -0.0, 0.0)
ob_beach_1000_0000.lineart.crease_threshold = 0.0
ob_beach_1110_0000.location = (0.0, 0.0, 0.0)
ob_beach_1110_0000.rotation_euler = (1.571, -0.0, 0.0)
ob_beach_1110_0000.lineart.crease_threshold = 0.0
ob_beach_1100_0000.location = (0.0, 0.0, 0.0)
ob_beach_1100_0000.rotation_euler = (1.571, -0.0, 0.0)
ob_beach_1100_0000.lineart.crease_threshold = 0.0
ob_cliff_beach_1100_0000.location = (0.0, 0.0, 0.0)
ob_cliff_beach_1100_0000.rotation_euler = (1.571, -0.0, 0.0)
ob_cliff_beach_1100_0000.lineart.crease_threshold = 0.0
ob_beach_cliff_1100_0000.location = (0.0, 0.0, 0.0)
ob_beach_cliff_1100_0000.rotation_euler = (1.571, -0.0, 0.0)
ob_beach_cliff_1100_0000.lineart.crease_threshold = 0.0

# ---- collection membership
scene.collection.objects.link(ob_0000_0000)
col_cliff.objects.link(ob_cliff_1111_0000)
col_cliff.objects.link(ob_cliff_1000_0000)
col_cliff.objects.link(ob_cliff_1110_0000)
col_cliff.objects.link(ob_cliff_1100_0000)
col_cliff.objects.link(ob_cliff_1000_1000)
col_cliff.objects.link(ob_cliff_1100_1100)
col_cliff.objects.link(ob_cliff_1110_1110)
col_cliff.objects.link(ob_cliff_1111_1000)
col_cliff.objects.link(ob_cliff_1111_1100)
col_cliff.objects.link(ob_cliff_1111_1110)
col_beach.objects.link(ob_beach_1000_0000)
col_beach.objects.link(ob_beach_1110_0000)
col_beach.objects.link(ob_beach_1100_0000)
col_connections.objects.link(ob_cliff_beach_1100_0000)
col_connections.objects.link(ob_beach_cliff_1100_0000)

# ---- scene / render settings (as saved in the file)
scene.frame_start = 1; scene.frame_end = 250; scene.frame_set(58)
scene.render.engine = 'BLENDER_EEVEE_NEXT'
scene.cycles.use_denoising = False
scene.cycles.samples = 128
scene.cycles.sampling_pattern = 'TABULATED_SOBOL'
scene.cycles.use_adaptive_sampling = False
scene.cycles.use_light_tree = False
scene.view_settings.view_transform = 'Filmic'
bpy.context.view_layer.update()

# ---- added for rendering (the .blend has no active camera and no usable light): camera, sun
cam_auto = bpy.data.cameras.new('AutoCamera')
cam_auto.lens = 50.0
cam_auto.sensor_width = 36.0
cam_auto.clip_end = 1000.0
ob_auto_camera = bpy.data.objects.new('AutoCamera', cam_auto)
scene.collection.objects.link(ob_auto_camera)
ob_auto_camera.location = (3.2207, -3.86484, 2.56906)
ob_auto_camera.rotation_euler = (1.09748, -7.21219e-08, 0.694738)
scene.camera = ob_auto_camera
light_auto_sun = bpy.data.lights.new('AutoSun', 'SUN')
light_auto_sun.energy = 3.0
light_auto_sun.angle = 0.0523599
ob_auto_sun = bpy.data.objects.new('AutoSun', light_auto_sun)
scene.collection.objects.link(ob_auto_sun)
ob_auto_sun.rotation_euler = (0.872665, 0.174533, 0.523599)
bpy.context.view_layer.update()
